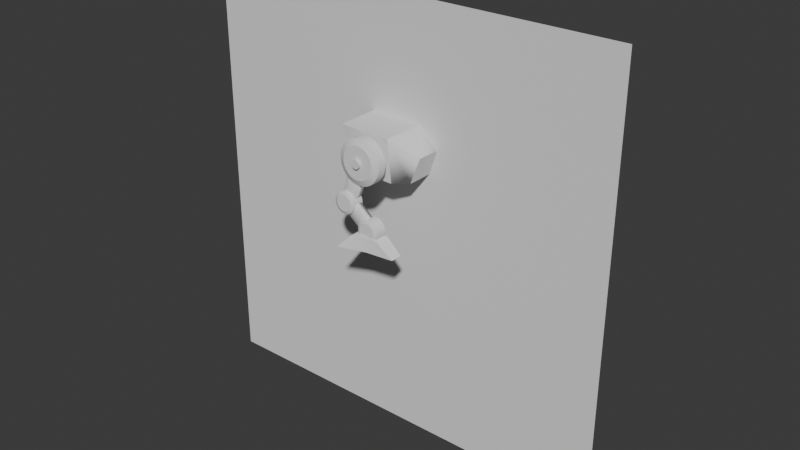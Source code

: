 # Source: jetmech.blend  (saved by Blender 4.1.24; exported with 4.5.12 LTS)
import bpy
from mathutils import Matrix  # noqa: F401  (used for matrix-valued properties, if any)

bpy.ops.wm.read_factory_settings(use_empty=True)
scene = bpy.context.scene
scene.name = 'Scene'

# ---- collections
col_testing = bpy.data.collections.new('Testing'); scene.collection.children.link(col_testing)
col_torso = bpy.data.collections.new('Torso'); scene.collection.children.link(col_torso)
col_arms = bpy.data.collections.new('Arms'); scene.collection.children.link(col_arms)

# ---- world
world_world = bpy.data.worlds.new('World'); scene.world = world_world
world_world.use_nodes = True; world_world.node_tree.nodes.clear()
_N = world_world.node_tree.nodes; _L = world_world.node_tree.links
n0 = _N.new('ShaderNodeOutputWorld'); n0.name = 'World Output'; n0.location = (300, 300)
n1 = _N.new('ShaderNodeBackground'); n1.name = 'Background'; n1.location = (10, 300)
n1.inputs[0].default_value = (0.05088, 0.05088, 0.05088, 1.0)
_L.new(n1.outputs[0], n0.inputs[0])
n0.is_active_output = True
world_world.color = (0.05088, 0.05088, 0.05088)
world_world.use_sun_shadow = False
world_world.sun_shadow_jitter_overblur = 0.0

# ---- meshes
me_plane = bpy.data.meshes.new('Plane')
me_plane.from_pydata([(-1.0, -1.0, 0.0), (1.0, -1.0, 0.0), (-1.0, 1.0, 0.0), (1.0, 1.0, 0.0)], [], [(0, 1, 3, 2)])
_uv = me_plane.uv_layers.new(name='UVMap')
_uv.uv.foreach_set('vector', [0.0, 0.0, 1.0, 0.0, 1.0, 1.0, 0.0, 1.0])
me_plane.update()
me_cube_001 = bpy.data.meshes.new('Cube.001')
me_cube_001.from_pydata([(-0.8303, -0.1366, -0.8285), (-1.413, -0.1366, 1.0), (-0.8303, 1.0, -0.8285), (-1.413, 1.0, 1.0), (0.9834, -0.01366, -0.9984), (1.014, -0.1721, 0.9937), (0.9997, 0.9939, -0.9985), (1.003, 1.006, 1.003), (1.957, 0.9539, 0.1383), (1.566, 0.9662, -1.002), (1.578, 0.2646, -1.001), (1.951, 0.3356, 0.1464)], [], [(0, 1, 3, 2), (2, 3, 7, 6), (4, 6, 9, 10), (4, 5, 1, 0), (2, 6, 4, 0), (7, 3, 1, 5), (9, 8, 11, 10), (7, 5, 11, 8), (6, 7, 8, 9), (5, 4, 10, 11)])
me_cube_001.polygons.foreach_set('use_smooth', [True] * 10)
_k = set([(0, 1), (0, 2), (0, 4), (1, 3), (1, 5), (2, 3), (2, 6), (3, 7), (4, 5), (4, 6), (5, 7), (6, 7), (8, 9), (8, 11), (9, 10), (10, 11)])
me_cube_001.attributes.new('sharp_edge', 'BOOLEAN', 'EDGE').data.foreach_set('value', [ (min(e.vertices), max(e.vertices)) in _k for e in me_cube_001.edges])
_uv = me_cube_001.uv_layers.new(name='UVMap')
_uv.uv.foreach_set('vector', [0.375, 0.0, 0.625, 0.0, 0.625, 0.25, 0.375, 0.25, 0.375, 0.25, 0.625, 0.25, 0.625, 0.5, 0.375, 0.5, 0.375, 0.75, 0.375, 0.5, 0.375, 0.5, 0.375, 0.75, 0.375, 0.75, 0.625, 0.75, 0.625, 1.0, 0.375, 1.0, 0.125, 0.5, 0.375, 0.5, 0.375, 0.75, 0.125, 0.75, 0.625, 0.5, 0.875, 0.5, 0.875, 0.75, 0.625, 0.75, 0.375, 0.5, 0.625, 0.5, 0.625, 0.75, 0.375, 0.75, 0.625, 0.5, 0.625, 0.75, 0.625, 0.75, 0.625, 0.5, 0.375, 0.5, 0.625, 0.5, 0.625, 0.5, 0.375, 0.5, 0.625, 0.75, 0.375, 0.75, 0.375, 0.75, 0.625, 0.75])
_ca = me_cube_001.color_attributes.new('Attribute', 'BYTE_COLOR', 'CORNER')
_ca.data.foreach_set('color', [1.0, 1.0, 1.0, 1.0, 1.0, 1.0, 1.0, 1.0, 1.0, 1.0, 1.0, 1.0, 1.0, 1.0, 1.0, 1.0, 1.0, 1.0, 1.0, 1.0, 1.0, 1.0, 1.0, 1.0, 1.0, 1.0, 1.0, 1.0, 1.0, 1.0, 1.0, 1.0, 1.0, 1.0, 1.0, 1.0, 1.0, 1.0, 1.0, 1.0, 1.0, 1.0, 1.0, 1.0, 1.0, 1.0, 1.0, 1.0, 1.0, 1.0, 1.0, 1.0, 1.0, 1.0, 1.0, 1.0, 1.0, 1.0, 1.0, 1.0, 1.0, 1.0, 1.0, 1.0, 1.0, 1.0, 1.0, 1.0, 1.0, 1.0, 1.0, 1.0, 1.0, 1.0, 1.0, 1.0, 1.0, 1.0, 1.0, 1.0, 1.0, 1.0, 1.0, 1.0, 1.0, 1.0, 1.0, 1.0, 1.0, 1.0, 1.0, 1.0, 1.0, 1.0, 1.0, 1.0, 1.0, 1.0, 1.0, 1.0, 1.0, 1.0, 1.0, 1.0, 1.0, 1.0, 1.0, 1.0, 1.0, 1.0, 1.0, 1.0, 1.0, 1.0, 1.0, 1.0, 1.0, 1.0, 1.0, 1.0, 1.0, 1.0, 1.0, 1.0, 1.0, 1.0, 1.0, 1.0, 1.0, 1.0, 1.0, 1.0, 1.0, 1.0, 1.0, 1.0, 1.0, 1.0, 1.0, 1.0, 1.0, 1.0, 1.0, 1.0, 1.0, 1.0, 1.0, 1.0, 1.0, 1.0, 1.0, 1.0, 1.0, 1.0, 1.0, 1.0, 1.0, 1.0, 1.0, 1.0])
me_cube_001.update()
me_cylinder = bpy.data.meshes.new('Cylinder')
me_cylinder.from_pydata([(0.0, 1.0, -1.0), (0.0, 1.0, 1.0), (0.1951, 0.9808, -1.0), (0.1951, 0.9808, 1.0), (0.3827, 0.9239, -1.0), (0.3827, 0.9239, 1.0), (0.5556, 0.8315, -1.0), (0.5556, 0.8315, 1.0), (0.7071, 0.7071, -1.0), (0.7071, 0.7071, 1.0), (0.8315, 0.5556, -1.0), (0.8315, 0.5556, 1.0), (0.9239, 0.3827, -1.0), (0.9239, 0.3827, 1.0), (0.9808, 0.1951, -1.0), (0.9808, 0.1951, 1.0), (1.0, 0.0, -1.0), (1.0, 0.0, 1.0), (0.9808, -0.1951, -1.0), (0.9808, -0.1951, 1.0), (0.9239, -0.3827, -1.0), (0.9239, -0.3827, 1.0), (0.8315, -0.5556, -1.0), (0.8315, -0.5556, 1.0), (0.7071, -0.7071, -1.0), (0.7071, -0.7071, 1.0), (0.5556, -0.8315, -1.0), (0.5556, -0.8315, 1.0), (0.3827, -0.9239, -1.0), (0.3827, -0.9239, 1.0), (0.1951, -0.9808, -1.0), (0.1951, -0.9808, 1.0), (0.0, -1.0, -1.0), (0.0, -1.0, 1.0), (-0.1951, -0.9808, -1.0), (-0.1951, -0.9808, 1.0), (-0.3827, -0.9239, -1.0), (-0.3827, -0.9239, 1.0), (-0.5556, -0.8315, -1.0), (-0.5556, -0.8315, 1.0), (-0.7071, -0.7071, -1.0), (-0.7071, -0.7071, 1.0), (-0.8315, -0.5556, -1.0), (-0.8315, -0.5556, 1.0), (-0.9239, -0.3827, -1.0), (-0.9239, -0.3827, 1.0), (-0.9808, -0.1951, -1.0), (-0.9808, -0.1951, 1.0), (-1.0, 0.0, -1.0), (-1.0, 0.0, 1.0), (-0.9808, 0.1951, -1.0), (-0.9808, 0.1951, 1.0), (-0.9239, 0.3827, -1.0), (-0.9239, 0.3827, 1.0), (-0.8315, 0.5556, -1.0), (-0.8315, 0.5556, 1.0), (-0.7071, 0.7071, -1.0), (-0.7071, 0.7071, 1.0), (-0.5556, 0.8315, -1.0), (-0.5556, 0.8315, 1.0), (-0.3827, 0.9239, -1.0), (-0.3827, 0.9239, 1.0), (-0.1951, 0.9808, -1.0), (-0.1951, 0.9808, 1.0)], [], [(0, 1, 3, 2), (2, 3, 5, 4), (4, 5, 7, 6), (6, 7, 9, 8), (8, 9, 11, 10), (10, 11, 13, 12), (12, 13, 15, 14), (14, 15, 17, 16), (16, 17, 19, 18), (18, 19, 21, 20), (20, 21, 23, 22), (22, 23, 25, 24), (24, 25, 27, 26), (26, 27, 29, 28), (28, 29, 31, 30), (30, 31, 33, 32), (32, 33, 35, 34), (34, 35, 37, 36), (36, 37, 39, 38), (38, 39, 41, 40), (40, 41, 43, 42), (42, 43, 45, 44), (44, 45, 47, 46), (46, 47, 49, 48), (48, 49, 51, 50), (50, 51, 53, 52), (52, 53, 55, 54), (54, 55, 57, 56), (56, 57, 59, 58), (58, 59, 61, 60), (3, 1, 63, 61, 59, 57, 55, 53, 51, 49, 47, 45, 43, 41, 39, 37, 35, 33, 31, 29, 27, 25, 23, 21, 19, 17, 15, 13, 11, 9, 7, 5), (60, 61, 63, 62), (62, 63, 1, 0), (0, 2, 4, 6, 8, 10, 12, 14, 16, 18, 20, 22, 24, 26, 28, 30, 32, 34, 36, 38, 40, 42, 44, 46, 48, 50, 52, 54, 56, 58, 60, 62)])
me_cylinder.polygons.foreach_set('use_smooth', [True] * 34)
_k = set([(0, 2), (0, 62), (1, 3), (1, 63), (2, 4), (3, 5), (4, 6), (5, 7), (6, 8), (7, 9), (8, 10), (9, 11), (10, 12), (11, 13), (12, 14), (13, 15), (14, 16), (15, 17), (16, 18), (17, 19), (18, 20), (19, 21), (20, 22), (21, 23), (22, 24), (23, 25), (24, 26), (25, 27), (26, 28), (27, 29), (28, 30), (29, 31), (30, 32), (31, 33), (32, 34), (33, 35), (34, 36), (35, 37), (36, 38), (37, 39), (38, 40), (39, 41), (40, 42), (41, 43), (42, 44), (43, 45), (44, 46), (45, 47), (46, 48), (47, 49), (48, 50), (49, 51), (50, 52), (51, 53), (52, 54), (53, 55), (54, 56), (55, 57), (56, 58), (57, 59), (58, 60), (59, 61), (60, 62), (61, 63)])
me_cylinder.attributes.new('sharp_edge', 'BOOLEAN', 'EDGE').data.foreach_set('value', [ (min(e.vertices), max(e.vertices)) in _k for e in me_cylinder.edges])
_uv = me_cylinder.uv_layers.new(name='UVMap')
_uv.uv.foreach_set('vector', [1.0, 0.5, 1.0, 1.0, 0.9688, 1.0, 0.9688, 0.5, 0.9688, 0.5, 0.9688, 1.0, 0.9375, 1.0, 0.9375, 0.5, 0.9375, 0.5, 0.9375, 1.0, 0.9062, 1.0, 0.9062, 0.5, 0.9062, 0.5, 0.9062, 1.0, 0.875, 1.0, 0.875, 0.5, 0.875, 0.5, 0.875, 1.0, 0.8438, 1.0, 0.8438, 0.5, 0.8438, 0.5, 0.8438, 1.0, 0.8125, 1.0, 0.8125, 0.5, 0.8125, 0.5, 0.8125, 1.0, 0.7812, 1.0, 0.7812, 0.5, 0.7812, 0.5, 0.7812, 1.0, 0.75, 1.0, 0.75, 0.5, 0.75, 0.5, 0.75, 1.0, 0.7188, 1.0, 0.7188, 0.5, 0.7188, 0.5, 0.7188, 1.0, 0.6875, 1.0, 0.6875, 0.5, 0.6875, 0.5, 0.6875, 1.0, 0.6562, 1.0, 0.6562, 0.5, 0.6562, 0.5, 0.6562, 1.0, 0.625, 1.0, 0.625, 0.5, 0.625, 0.5, 0.625, 1.0, 0.5938, 1.0, 0.5938, 0.5, 0.5938, 0.5, 0.5938, 1.0, 0.5625, 1.0, 0.5625, 0.5, 0.5625, 0.5, 0.5625, 1.0, 0.5312, 1.0, 0.5312, 0.5, 0.5312, 0.5, 0.5312, 1.0, 0.5, 1.0, 0.5, 0.5, 0.5, 0.5, 0.5, 1.0, 0.4688, 1.0, 0.4688, 0.5, 0.4688, 0.5, 0.4688, 1.0, 0.4375, 1.0, 0.4375, 0.5, 0.4375, 0.5, 0.4375, 1.0, 0.4062, 1.0, 0.4062, 0.5, 0.4062, 0.5, 0.4062, 1.0, 0.375, 1.0, 0.375, 0.5, 0.375, 0.5, 0.375, 1.0, 0.3438, 1.0, 0.3438, 0.5, 0.3438, 0.5, 0.3438, 1.0, 0.3125, 1.0, 0.3125, 0.5, 0.3125, 0.5, 0.3125, 1.0, 0.2812, 1.0, 0.2812, 0.5, 0.2812, 0.5, 0.2812, 1.0, 0.25, 1.0, 0.25, 0.5, 0.25, 0.5, 0.25, 1.0, 0.2188, 1.0, 0.2188, 0.5, 0.2188, 0.5, 0.2188, 1.0, 0.1875, 1.0, 0.1875, 0.5, 0.1875, 0.5, 0.1875, 1.0, 0.1562, 1.0, 0.1562, 0.5, 0.1562, 0.5, 0.1562, 1.0, 0.125, 1.0, 0.125, 0.5, 0.125, 0.5, 0.125, 1.0, 0.09375, 1.0, 0.09375, 0.5, 0.09375, 0.5, 0.09375, 1.0, 0.0625, 1.0, 0.0625, 0.5, 0.2968, 0.4854, 0.25, 0.49, 0.2032, 0.4854, 0.1582, 0.4717, 0.1167, 0.4496, 0.08029, 0.4197, 0.05045, 0.3833, 0.02827, 0.3418, 0.01461, 0.2968, 0.01, 0.25, 0.01461, 0.2032, 0.02827, 0.1582, 0.05045, 0.1167, 0.08029, 0.08029, 0.1167, 0.05045, 0.1582, 0.02827, 0.2032, 0.01461, 0.25, 0.01, 0.2968, 0.01461, 0.3418, 0.02827, 0.3833, 0.05045, 0.4197, 0.08029, 0.4496, 0.1167, 0.4717, 0.1582, 0.4854, 0.2032, 0.49, 0.25, 0.4854, 0.2968, 0.4717, 0.3418, 0.4496, 0.3833, 0.4197, 0.4197, 0.3833, 0.4496, 0.3418, 0.4717, 0.0625, 0.5, 0.0625, 1.0, 0.03125, 1.0, 0.03125, 0.5, 0.03125, 0.5, 0.03125, 1.0, 0.0, 1.0, 0.0, 0.5, 0.75, 0.49, 0.7968, 0.4854, 0.8418, 0.4717, 0.8833, 0.4496, 0.9197, 0.4197, 0.9496, 0.3833, 0.9717, 0.3418, 0.9854, 0.2968, 0.99, 0.25, 0.9854, 0.2032, 0.9717, 0.1582, 0.9496, 0.1167, 0.9197, 0.08029, 0.8833, 0.05045, 0.8418, 0.02827, 0.7968, 0.01461, 0.75, 0.01, 0.7032, 0.01461, 0.6582, 0.02827, 0.6167, 0.05045, 0.5803, 0.08029, 0.5504, 0.1167, 0.5283, 0.1582, 0.5146, 0.2032, 0.51, 0.25, 0.5146, 0.2968, 0.5283, 0.3418, 0.5504, 0.3833, 0.5803, 0.4197, 0.6167, 0.4496, 0.6582, 0.4717, 0.7032, 0.4854])
me_cylinder.update()
me_cylinder_003 = bpy.data.meshes.new('Cylinder.003')
me_cylinder_003.from_pydata([(0.0, 1.0, -1.0), (0.0, 1.0, 1.0), (0.1951, 0.9808, -1.0), (0.1951, 0.9808, 1.0), (0.3827, 0.9239, -1.0), (0.3827, 0.9239, 1.0), (0.5556, 0.8315, -1.0), (0.5556, 0.8315, 1.0), (0.7071, 0.7071, -1.0), (0.7071, 0.7071, 1.0), (0.8315, 0.5556, -1.0), (0.8315, 0.5556, 1.0), (0.9239, 0.3827, -1.0), (0.9239, 0.3827, 1.0), (0.9808, 0.1951, -1.0), (0.9808, 0.1951, 1.0), (1.0, 0.0, -1.0), (1.0, 0.0, 1.0), (0.9808, -0.1951, -1.0), (0.9808, -0.1951, 1.0), (0.9239, -0.3827, -1.0), (0.9239, -0.3827, 1.0), (0.8315, -0.5556, -1.0), (0.8315, -0.5556, 1.0), (0.7071, -0.7071, -1.0), (0.7071, -0.7071, 1.0), (0.5556, -0.8315, -1.0), (0.5556, -0.8315, 1.0), (0.3827, -0.9239, -1.0), (0.3827, -0.9239, 1.0), (0.1951, -0.9808, -1.0), (0.1951, -0.9808, 1.0), (0.0, -1.0, -1.0), (0.0, -1.0, 1.0), (-0.1951, -0.9808, -1.0), (-0.1951, -0.9808, 1.0), (-0.3827, -0.9239, -1.0), (-0.3827, -0.9239, 1.0), (-0.5556, -0.8315, -1.0), (-0.5556, -0.8315, 1.0), (-0.7071, -0.7071, -1.0), (-0.7071, -0.7071, 1.0), (-0.8315, -0.5556, -1.0), (-0.8315, -0.5556, 1.0), (-0.9239, -0.3827, -1.0), (-0.9239, -0.3827, 1.0), (-0.9808, -0.1951, -1.0), (-0.9808, -0.1951, 1.0), (-1.0, 0.0, -1.0), (-1.0, 0.0, 1.0), (-0.9808, 0.1951, -1.0), (-0.9808, 0.1951, 1.0), (-0.9239, 0.3827, -1.0), (-0.9239, 0.3827, 1.0), (-0.8315, 0.5556, -1.0), (-0.8315, 0.5556, 1.0), (-0.7071, 0.7071, -1.0), (-0.7071, 0.7071, 1.0), (-0.5556, 0.8315, -1.0), (-0.5556, 0.8315, 1.0), (-0.3827, 0.9239, -1.0), (-0.3827, 0.9239, 1.0), (-0.1951, 0.9808, -1.0), (-0.1951, 0.9808, 1.0)], [], [(0, 1, 3, 2), (2, 3, 5, 4), (4, 5, 7, 6), (6, 7, 9, 8), (8, 9, 11, 10), (10, 11, 13, 12), (12, 13, 15, 14), (14, 15, 17, 16), (16, 17, 19, 18), (18, 19, 21, 20), (20, 21, 23, 22), (22, 23, 25, 24), (24, 25, 27, 26), (26, 27, 29, 28), (28, 29, 31, 30), (30, 31, 33, 32), (32, 33, 35, 34), (34, 35, 37, 36), (36, 37, 39, 38), (38, 39, 41, 40), (40, 41, 43, 42), (42, 43, 45, 44), (44, 45, 47, 46), (46, 47, 49, 48), (48, 49, 51, 50), (50, 51, 53, 52), (52, 53, 55, 54), (54, 55, 57, 56), (56, 57, 59, 58), (58, 59, 61, 60), (3, 1, 63, 61, 59, 57, 55, 53, 51, 49, 47, 45, 43, 41, 39, 37, 35, 33, 31, 29, 27, 25, 23, 21, 19, 17, 15, 13, 11, 9, 7, 5), (60, 61, 63, 62), (62, 63, 1, 0), (0, 2, 4, 6, 8, 10, 12, 14, 16, 18, 20, 22, 24, 26, 28, 30, 32, 34, 36, 38, 40, 42, 44, 46, 48, 50, 52, 54, 56, 58, 60, 62)])
me_cylinder_003.polygons.foreach_set('use_smooth', [True] * 34)
_k = set([(0, 2), (0, 62), (1, 3), (1, 63), (2, 4), (3, 5), (4, 6), (5, 7), (6, 8), (7, 9), (8, 10), (9, 11), (10, 12), (11, 13), (12, 14), (13, 15), (14, 16), (15, 17), (16, 18), (17, 19), (18, 20), (19, 21), (20, 22), (21, 23), (22, 24), (23, 25), (24, 26), (25, 27), (26, 28), (27, 29), (28, 30), (29, 31), (30, 32), (31, 33), (32, 34), (33, 35), (34, 36), (35, 37), (36, 38), (37, 39), (38, 40), (39, 41), (40, 42), (41, 43), (42, 44), (43, 45), (44, 46), (45, 47), (46, 48), (47, 49), (48, 50), (49, 51), (50, 52), (51, 53), (52, 54), (53, 55), (54, 56), (55, 57), (56, 58), (57, 59), (58, 60), (59, 61), (60, 62), (61, 63)])
me_cylinder_003.attributes.new('sharp_edge', 'BOOLEAN', 'EDGE').data.foreach_set('value', [ (min(e.vertices), max(e.vertices)) in _k for e in me_cylinder_003.edges])
_uv = me_cylinder_003.uv_layers.new(name='UVMap')
_uv.uv.foreach_set('vector', [1.0, 0.5, 1.0, 1.0, 0.9688, 1.0, 0.9688, 0.5, 0.9688, 0.5, 0.9688, 1.0, 0.9375, 1.0, 0.9375, 0.5, 0.9375, 0.5, 0.9375, 1.0, 0.9062, 1.0, 0.9062, 0.5, 0.9062, 0.5, 0.9062, 1.0, 0.875, 1.0, 0.875, 0.5, 0.875, 0.5, 0.875, 1.0, 0.8438, 1.0, 0.8438, 0.5, 0.8438, 0.5, 0.8438, 1.0, 0.8125, 1.0, 0.8125, 0.5, 0.8125, 0.5, 0.8125, 1.0, 0.7812, 1.0, 0.7812, 0.5, 0.7812, 0.5, 0.7812, 1.0, 0.75, 1.0, 0.75, 0.5, 0.75, 0.5, 0.75, 1.0, 0.7188, 1.0, 0.7188, 0.5, 0.7188, 0.5, 0.7188, 1.0, 0.6875, 1.0, 0.6875, 0.5, 0.6875, 0.5, 0.6875, 1.0, 0.6562, 1.0, 0.6562, 0.5, 0.6562, 0.5, 0.6562, 1.0, 0.625, 1.0, 0.625, 0.5, 0.625, 0.5, 0.625, 1.0, 0.5938, 1.0, 0.5938, 0.5, 0.5938, 0.5, 0.5938, 1.0, 0.5625, 1.0, 0.5625, 0.5, 0.5625, 0.5, 0.5625, 1.0, 0.5312, 1.0, 0.5312, 0.5, 0.5312, 0.5, 0.5312, 1.0, 0.5, 1.0, 0.5, 0.5, 0.5, 0.5, 0.5, 1.0, 0.4688, 1.0, 0.4688, 0.5, 0.4688, 0.5, 0.4688, 1.0, 0.4375, 1.0, 0.4375, 0.5, 0.4375, 0.5, 0.4375, 1.0, 0.4062, 1.0, 0.4062, 0.5, 0.4062, 0.5, 0.4062, 1.0, 0.375, 1.0, 0.375, 0.5, 0.375, 0.5, 0.375, 1.0, 0.3438, 1.0, 0.3438, 0.5, 0.3438, 0.5, 0.3438, 1.0, 0.3125, 1.0, 0.3125, 0.5, 0.3125, 0.5, 0.3125, 1.0, 0.2812, 1.0, 0.2812, 0.5, 0.2812, 0.5, 0.2812, 1.0, 0.25, 1.0, 0.25, 0.5, 0.25, 0.5, 0.25, 1.0, 0.2188, 1.0, 0.2188, 0.5, 0.2188, 0.5, 0.2188, 1.0, 0.1875, 1.0, 0.1875, 0.5, 0.1875, 0.5, 0.1875, 1.0, 0.1562, 1.0, 0.1562, 0.5, 0.1562, 0.5, 0.1562, 1.0, 0.125, 1.0, 0.125, 0.5, 0.125, 0.5, 0.125, 1.0, 0.09375, 1.0, 0.09375, 0.5, 0.09375, 0.5, 0.09375, 1.0, 0.0625, 1.0, 0.0625, 0.5, 0.2968, 0.4854, 0.25, 0.49, 0.2032, 0.4854, 0.1582, 0.4717, 0.1167, 0.4496, 0.08029, 0.4197, 0.05045, 0.3833, 0.02827, 0.3418, 0.01461, 0.2968, 0.01, 0.25, 0.01461, 0.2032, 0.02827, 0.1582, 0.05045, 0.1167, 0.08029, 0.08029, 0.1167, 0.05045, 0.1582, 0.02827, 0.2032, 0.01461, 0.25, 0.01, 0.2968, 0.01461, 0.3418, 0.02827, 0.3833, 0.05045, 0.4197, 0.08029, 0.4496, 0.1167, 0.4717, 0.1582, 0.4854, 0.2032, 0.49, 0.25, 0.4854, 0.2968, 0.4717, 0.3418, 0.4496, 0.3833, 0.4197, 0.4197, 0.3833, 0.4496, 0.3418, 0.4717, 0.0625, 0.5, 0.0625, 1.0, 0.03125, 1.0, 0.03125, 0.5, 0.03125, 0.5, 0.03125, 1.0, 0.0, 1.0, 0.0, 0.5, 0.75, 0.49, 0.7968, 0.4854, 0.8418, 0.4717, 0.8833, 0.4496, 0.9197, 0.4197, 0.9496, 0.3833, 0.9717, 0.3418, 0.9854, 0.2968, 0.99, 0.25, 0.9854, 0.2032, 0.9717, 0.1582, 0.9496, 0.1167, 0.9197, 0.08029, 0.8833, 0.05045, 0.8418, 0.02827, 0.7968, 0.01461, 0.75, 0.01, 0.7032, 0.01461, 0.6582, 0.02827, 0.6167, 0.05045, 0.5803, 0.08029, 0.5504, 0.1167, 0.5283, 0.1582, 0.5146, 0.2032, 0.51, 0.25, 0.5146, 0.2968, 0.5283, 0.3418, 0.5504, 0.3833, 0.5803, 0.4197, 0.6167, 0.4496, 0.6582, 0.4717, 0.7032, 0.4854])
me_cylinder_003.update()
me_cylinder_001 = bpy.data.meshes.new('Cylinder.001')
me_cylinder_001.from_pydata([(0.0, 1.0, 1.0), (0.1951, 0.9808, 1.0), (0.3827, 0.9239, 1.0), (0.5556, 0.8315, 1.0), (0.7071, 0.7071, 1.0), (0.8315, 0.5556, 1.0), (0.9239, 0.3827, 1.0), (0.9808, 0.1951, 1.0), (1.0, 0.0, 1.0), (0.9808, -0.1951, 1.0), (0.9239, -0.3827, 1.0), (0.8315, -0.5556, 1.0), (0.7071, -0.7071, 1.0), (0.5556, -0.8315, 1.0), (0.3827, -0.9239, 1.0), (0.1951, -0.9808, 1.0), (0.0, -1.0, 1.0), (-0.1951, -0.9808, 1.0), (-0.3827, -0.9239, 1.0), (-0.5556, -0.8315, 1.0), (-0.7071, -0.7071, 1.0), (-0.8315, -0.5556, 1.0), (-0.9239, -0.3827, 1.0), (-0.9808, -0.1951, 1.0), (-1.0, 0.0, 1.0), (-0.9808, 0.1951, 1.0), (-0.9239, 0.3827, 1.0), (-0.8315, 0.5556, 1.0), (-0.7071, 0.7071, 1.0), (-0.5556, 0.8315, 1.0), (-0.3827, 0.9239, 1.0), (-0.1951, 0.9808, 1.0), (0.0, 0.7336, -1.26), (0.0, 1.0, -0.7332), (0.1428, 0.7195, -1.26), (0.1951, 0.9808, -0.7332), (0.2801, 0.6779, -1.26), (0.3827, 0.9239, -0.7332), (0.4066, 0.6102, -1.26), (0.5556, 0.8315, -0.7332), (0.5175, 0.5192, -1.26), (0.7071, 0.7071, -0.7332), (0.6085, 0.4083, -1.26), (0.8315, 0.5556, -0.7332), (0.6762, 0.2818, -1.26), (0.9239, 0.3827, -0.7332), (0.7178, 0.1445, -1.26), (0.9808, 0.1951, -0.7332), (0.7319, 0.001723, -1.26), (1.0, 0.0, -0.7332), (0.7178, -0.1411, -1.26), (0.9808, -0.1951, -0.7332), (0.6762, -0.2783, -1.26), (0.9239, -0.3827, -0.7332), (0.6085, -0.4049, -1.26), (0.8315, -0.5556, -0.7332), (0.5175, -0.5158, -1.26), (0.7071, -0.7071, -0.7332), (0.4066, -0.6068, -1.26), (0.5556, -0.8315, -0.7332), (0.2801, -0.6744, -1.26), (0.3827, -0.9239, -0.7332), (0.1428, -0.7161, -1.26), (0.1951, -0.9808, -0.7332), (0.0, -0.7301, -1.26), (0.0, -1.0, -0.7332), (-0.1428, -0.7161, -1.26), (-0.1951, -0.9808, -0.7332), (-0.2801, -0.6744, -1.26), (-0.3827, -0.9239, -0.7332), (-0.4066, -0.6068, -1.26), (-0.5556, -0.8315, -0.7332), (-0.5175, -0.5158, -1.26), (-0.7071, -0.7071, -0.7332), (-0.6085, -0.4049, -1.26), (-0.8315, -0.5556, -0.7332), (-0.6762, -0.2783, -1.26), (-0.9239, -0.3827, -0.7332), (-0.7178, -0.1411, -1.26), (-0.9808, -0.1951, -0.7332), (-0.7319, 0.001723, -1.26), (-1.0, 0.0, -0.7332), (-0.7178, 0.1445, -1.26), (-0.9808, 0.1951, -0.7332), (-0.6762, 0.2818, -1.26), (-0.9239, 0.3827, -0.7332), (-0.6085, 0.4083, -1.26), (-0.8315, 0.5556, -0.7332), (-0.5175, 0.5192, -1.26), (-0.7071, 0.7071, -0.7332), (-0.4066, 0.6102, -1.26), (-0.5556, 0.8315, -0.7332), (-0.2801, 0.6779, -1.26), (-0.3827, 0.9239, -0.7332), (-0.1428, 0.7195, -1.26), (-0.1951, 0.9808, -0.7332)], [], [(95, 31, 0, 33), (37, 2, 3, 39), (39, 3, 4, 41), (41, 4, 5, 43), (43, 5, 6, 45), (45, 6, 7, 47), (47, 7, 8, 49), (49, 8, 9, 51), (51, 9, 10, 53), (53, 10, 11, 55), (55, 11, 12, 57), (57, 12, 13, 59), (59, 13, 14, 61), (61, 14, 15, 63), (63, 15, 16, 65), (65, 16, 17, 67), (67, 17, 18, 69), (69, 18, 19, 71), (71, 19, 20, 73), (73, 20, 21, 75), (75, 21, 22, 77), (77, 22, 23, 79), (79, 23, 24, 81), (81, 24, 25, 83), (83, 25, 26, 85), (85, 26, 27, 87), (87, 27, 28, 89), (89, 28, 29, 91), (91, 29, 30, 93), (93, 30, 31, 95), (1, 0, 31, 30, 29, 28, 27, 26, 25, 24, 23, 22, 21, 20, 19, 18, 17, 16, 15, 14, 13, 12, 11, 10, 9, 8, 7, 6, 5, 4, 3, 2), (35, 1, 2, 37), (33, 0, 1, 35), (33, 35, 34, 32), (35, 37, 36, 34), (37, 39, 38, 36), (39, 41, 40, 38), (41, 43, 42, 40), (43, 45, 44, 42), (45, 47, 46, 44), (47, 49, 48, 46), (49, 51, 50, 48), (51, 53, 52, 50), (53, 55, 54, 52), (55, 57, 56, 54), (57, 59, 58, 56), (59, 61, 60, 58), (61, 63, 62, 60), (63, 65, 64, 62), (65, 67, 66, 64), (67, 69, 68, 66), (69, 71, 70, 68), (71, 73, 72, 70), (73, 75, 74, 72), (75, 77, 76, 74), (77, 79, 78, 76), (79, 81, 80, 78), (81, 83, 82, 80), (83, 85, 84, 82), (85, 87, 86, 84), (87, 89, 88, 86), (89, 91, 90, 88), (91, 93, 92, 90), (93, 95, 94, 92), (95, 33, 32, 94), (32, 34, 36, 38, 40, 42, 44, 46, 48, 50, 52, 54, 56, 58, 60, 62, 64, 66, 68, 70, 72, 74, 76, 78, 80, 82, 84, 86, 88, 90, 92, 94)])
me_cylinder_001.polygons.foreach_set('use_smooth', [True] * 66)
_k = set([(0, 1), (0, 31), (1, 2), (2, 3), (3, 4), (4, 5), (5, 6), (6, 7), (7, 8), (8, 9), (9, 10), (10, 11), (11, 12), (12, 13), (13, 14), (14, 15), (15, 16), (16, 17), (17, 18), (18, 19), (19, 20), (20, 21), (21, 22), (22, 23), (23, 24), (24, 25), (25, 26), (26, 27), (27, 28), (28, 29), (29, 30), (30, 31), (32, 34), (32, 94), (33, 35), (33, 95), (34, 36), (35, 37), (36, 38), (37, 39), (38, 40), (39, 41), (40, 42), (41, 43), (42, 44), (43, 45), (44, 46), (45, 47), (46, 48), (47, 49), (48, 50), (49, 51), (50, 52), (51, 53), (52, 54), (53, 55), (54, 56), (55, 57), (56, 58), (57, 59), (58, 60), (59, 61), (60, 62), (61, 63), (62, 64), (63, 65), (64, 66), (65, 67), (66, 68), (67, 69), (68, 70), (69, 71), (70, 72), (71, 73), (72, 74), (73, 75), (74, 76), (75, 77), (76, 78), (77, 79), (78, 80), (79, 81), (80, 82), (81, 83), (82, 84), (83, 85), (84, 86), (85, 87), (86, 88), (87, 89), (88, 90), (89, 91), (90, 92), (91, 93), (92, 94), (93, 95)])
me_cylinder_001.attributes.new('sharp_edge', 'BOOLEAN', 'EDGE').data.foreach_set('value', [ (min(e.vertices), max(e.vertices)) in _k for e in me_cylinder_001.edges])
_uv = me_cylinder_001.uv_layers.new(name='UVMap')
_uv.uv.foreach_set('vector', [0.03125, 0.5667, 0.03125, 1.0, 0.0, 1.0, 0.0, 0.5667, 0.9375, 0.5667, 0.9375, 1.0, 0.9062, 1.0, 0.9062, 0.5667, 0.9062, 0.5667, 0.9062, 1.0, 0.875, 1.0, 0.875, 0.5667, 0.875, 0.5667, 0.875, 1.0, 0.8438, 1.0, 0.8438, 0.5667, 0.8438, 0.5667, 0.8438, 1.0, 0.8125, 1.0, 0.8125, 0.5667, 0.8125, 0.5667, 0.8125, 1.0, 0.7812, 1.0, 0.7812, 0.5667, 0.7812, 0.5667, 0.7812, 1.0, 0.75, 1.0, 0.75, 0.5667, 0.75, 0.5667, 0.75, 1.0, 0.7188, 1.0, 0.7188, 0.5667, 0.7188, 0.5667, 0.7188, 1.0, 0.6875, 1.0, 0.6875, 0.5667, 0.6875, 0.5667, 0.6875, 1.0, 0.6562, 1.0, 0.6562, 0.5667, 0.6562, 0.5667, 0.6562, 1.0, 0.625, 1.0, 0.625, 0.5667, 0.625, 0.5667, 0.625, 1.0, 0.5938, 1.0, 0.5938, 0.5667, 0.5937, 0.5667, 0.5938, 1.0, 0.5625, 1.0, 0.5625, 0.5667, 0.5625, 0.5667, 0.5625, 1.0, 0.5312, 1.0, 0.5312, 0.5667, 0.5312, 0.5667, 0.5312, 1.0, 0.5, 1.0, 0.5, 0.5667, 0.5, 0.5667, 0.5, 1.0, 0.4688, 1.0, 0.4688, 0.5667, 0.4688, 0.5667, 0.4688, 1.0, 0.4375, 1.0, 0.4375, 0.5667, 0.4375, 0.5667, 0.4375, 1.0, 0.4062, 1.0, 0.4062, 0.5667, 0.4062, 0.5667, 0.4062, 1.0, 0.375, 1.0, 0.375, 0.5667, 0.375, 0.5667, 0.375, 1.0, 0.3438, 1.0, 0.3438, 0.5667, 0.3438, 0.5667, 0.3438, 1.0, 0.3125, 1.0, 0.3125, 0.5667, 0.3125, 0.5667, 0.3125, 1.0, 0.2812, 1.0, 0.2812, 0.5667, 0.2812, 0.5667, 0.2812, 1.0, 0.25, 1.0, 0.25, 0.5667, 0.25, 0.5667, 0.25, 1.0, 0.2188, 1.0, 0.2188, 0.5667, 0.2187, 0.5667, 0.2188, 1.0, 0.1875, 1.0, 0.1875, 0.5667, 0.1875, 0.5667, 0.1875, 1.0, 0.1562, 1.0, 0.1562, 0.5667, 0.1562, 0.5667, 0.1562, 1.0, 0.125, 1.0, 0.125, 0.5667, 0.125, 0.5667, 0.125, 1.0, 0.09375, 1.0, 0.09375, 0.5667, 0.09375, 0.5667, 0.09375, 1.0, 0.0625, 1.0, 0.0625, 0.5667, 0.0625, 0.5667, 0.0625, 1.0, 0.03125, 1.0, 0.03125, 0.5667, 0.2968, 0.4854, 0.25, 0.49, 0.2032, 0.4854, 0.1582, 0.4717, 0.1167, 0.4496, 0.08029, 0.4197, 0.05045, 0.3833, 0.02827, 0.3418, 0.01461, 0.2968, 0.01, 0.25, 0.01461, 0.2032, 0.02827, 0.1582, 0.05045, 0.1167, 0.08029, 0.08029, 0.1167, 0.05045, 0.1582, 0.02827, 0.2032, 0.01461, 0.25, 0.01, 0.2968, 0.01461, 0.3418, 0.02827, 0.3833, 0.05045, 0.4197, 0.08029, 0.4496, 0.1167, 0.4717, 0.1582, 0.4854, 0.2032, 0.49, 0.25, 0.4854, 0.2968, 0.4717, 0.3418, 0.4496, 0.3833, 0.4197, 0.4197, 0.3833, 0.4496, 0.3418, 0.4717, 0.9688, 0.5667, 0.9688, 1.0, 0.9375, 1.0, 0.9375, 0.5667, 1.0, 0.5667, 1.0, 1.0, 0.9688, 1.0, 0.9688, 0.5667, 0.75, 0.49, 0.7968, 0.4854, 0.7843, 0.4223, 0.75, 0.4256, 0.7968, 0.4854, 0.8418, 0.4717, 0.8172, 0.4123, 0.7843, 0.4223, 0.8418, 0.4717, 0.8833, 0.4496, 0.8476, 0.396, 0.8172, 0.4123, 0.8833, 0.4496, 0.9197, 0.4197, 0.8742, 0.3742, 0.8476, 0.396, 0.9197, 0.4197, 0.9496, 0.3833, 0.896, 0.3476, 0.8742, 0.3742, 0.9496, 0.3833, 0.9717, 0.3418, 0.9123, 0.3172, 0.896, 0.3476, 0.9717, 0.3418, 0.9854, 0.2968, 0.9223, 0.2843, 0.9123, 0.3172, 0.9854, 0.2968, 0.99, 0.25, 0.9256, 0.25, 0.9223, 0.2843, 0.99, 0.25, 0.9854, 0.2032, 0.9223, 0.2157, 0.9256, 0.25, 0.9854, 0.2032, 0.9717, 0.1582, 0.9123, 0.1828, 0.9223, 0.2157, 0.9717, 0.1582, 0.9496, 0.1167, 0.896, 0.1524, 0.9123, 0.1828, 0.9496, 0.1167, 0.9197, 0.08029, 0.8742, 0.1258, 0.896, 0.1524, 0.9197, 0.08029, 0.8833, 0.05045, 0.8476, 0.104, 0.8742, 0.1258, 0.8833, 0.05045, 0.8418, 0.02827, 0.8172, 0.08772, 0.8476, 0.104, 0.8418, 0.02827, 0.7968, 0.01461, 0.7843, 0.07773, 0.8172, 0.08772, 0.7968, 0.01461, 0.75, 0.01, 0.75, 0.07435, 0.7843, 0.07773, 0.75, 0.01, 0.7032, 0.01461, 0.7157, 0.07773, 0.75, 0.07435, 0.7032, 0.01461, 0.6582, 0.02827, 0.6828, 0.08772, 0.7157, 0.07773, 0.6582, 0.02827, 0.6167, 0.05045, 0.6524, 0.104, 0.6828, 0.08772, 0.6167, 0.05045, 0.5803, 0.08029, 0.6258, 0.1258, 0.6524, 0.104, 0.5803, 0.08029, 0.5504, 0.1167, 0.604, 0.1524, 0.6258, 0.1258, 0.5504, 0.1167, 0.5283, 0.1582, 0.5877, 0.1828, 0.604, 0.1524, 0.5283, 0.1582, 0.5146, 0.2032, 0.5777, 0.2157, 0.5877, 0.1828, 0.5146, 0.2032, 0.51, 0.25, 0.5744, 0.25, 0.5777, 0.2157, 0.51, 0.25, 0.5146, 0.2968, 0.5777, 0.2843, 0.5744, 0.25, 0.5146, 0.2968, 0.5283, 0.3418, 0.5877, 0.3172, 0.5777, 0.2843, 0.5283, 0.3418, 0.5504, 0.3833, 0.604, 0.3476, 0.5877, 0.3172, 0.5504, 0.3833, 0.5803, 0.4197, 0.6258, 0.3742, 0.604, 0.3476, 0.5803, 0.4197, 0.6167, 0.4496, 0.6524, 0.396, 0.6258, 0.3742, 0.6167, 0.4496, 0.6582, 0.4717, 0.6828, 0.4123, 0.6524, 0.396, 0.6582, 0.4717, 0.7032, 0.4854, 0.7157, 0.4223, 0.6828, 0.4123, 0.7032, 0.4854, 0.75, 0.49, 0.75, 0.4256, 0.7157, 0.4223, 0.75, 0.4256, 0.7843, 0.4223, 0.8172, 0.4123, 0.8476, 0.396, 0.8742, 0.3742, 0.896, 0.3476, 0.9123, 0.3172, 0.9223, 0.2843, 0.9256, 0.25, 0.9223, 0.2157, 0.9123, 0.1828, 0.896, 0.1524, 0.8742, 0.1258, 0.8476, 0.104, 0.8172, 0.08772, 0.7843, 0.07773, 0.75, 0.07435, 0.7157, 0.07773, 0.6828, 0.08772, 0.6524, 0.104, 0.6258, 0.1258, 0.604, 0.1524, 0.5877, 0.1828, 0.5777, 0.2157, 0.5744, 0.25, 0.5777, 0.2843, 0.5877, 0.3172, 0.604, 0.3476, 0.6258, 0.3742, 0.6524, 0.396, 0.6828, 0.4123, 0.7157, 0.4223])
me_cylinder_001.update()
me_cube_002 = bpy.data.meshes.new('Cube.002')
me_cube_002.from_pydata([(-1.0, -1.0, -1.0), (-1.0, -1.0, 1.0), (-1.0, 1.0, -1.0), (-1.0, 1.0, 1.0), (1.0, -1.0, -1.0), (1.0, -1.0, 1.0), (1.0, 1.0, -1.0), (1.0, 1.0, 1.0)], [], [(0, 1, 3, 2), (2, 3, 7, 6), (6, 7, 5, 4), (4, 5, 1, 0), (2, 6, 4, 0), (7, 3, 1, 5)])
me_cube_002.polygons.foreach_set('use_smooth', [True] * 6)
_k = set([(0, 1), (0, 2), (0, 4), (1, 3), (1, 5), (2, 3), (2, 6), (3, 7), (4, 5), (4, 6), (5, 7), (6, 7)])
me_cube_002.attributes.new('sharp_edge', 'BOOLEAN', 'EDGE').data.foreach_set('value', [ (min(e.vertices), max(e.vertices)) in _k for e in me_cube_002.edges])
_uv = me_cube_002.uv_layers.new(name='UVMap')
_uv.uv.foreach_set('vector', [0.375, 0.0, 0.625, 0.0, 0.625, 0.25, 0.375, 0.25, 0.375, 0.25, 0.625, 0.25, 0.625, 0.5, 0.375, 0.5, 0.375, 0.5, 0.625, 0.5, 0.625, 0.75, 0.375, 0.75, 0.375, 0.75, 0.625, 0.75, 0.625, 1.0, 0.375, 1.0, 0.125, 0.5, 0.375, 0.5, 0.375, 0.75, 0.125, 0.75, 0.625, 0.5, 0.875, 0.5, 0.875, 0.75, 0.625, 0.75])
me_cube_002.update()
me_cube_003 = bpy.data.meshes.new('Cube.003')
me_cube_003.from_pydata([(-1.0, -1.0, -1.0), (-1.0, -1.0, 1.0), (-1.0, 1.0, -1.0), (-1.0, 1.0, 1.0), (1.0, -1.0, -1.0), (1.0, -1.0, 1.0), (1.0, 1.0, -1.0), (1.0, 1.0, 1.0)], [], [(0, 1, 3, 2), (2, 3, 7, 6), (6, 7, 5, 4), (4, 5, 1, 0), (2, 6, 4, 0), (7, 3, 1, 5)])
me_cube_003.polygons.foreach_set('use_smooth', [True] * 6)
_k = set([(0, 1), (0, 2), (0, 4), (1, 3), (1, 5), (2, 3), (2, 6), (3, 7), (4, 5), (4, 6), (5, 7), (6, 7)])
me_cube_003.attributes.new('sharp_edge', 'BOOLEAN', 'EDGE').data.foreach_set('value', [ (min(e.vertices), max(e.vertices)) in _k for e in me_cube_003.edges])
_uv = me_cube_003.uv_layers.new(name='UVMap')
_uv.uv.foreach_set('vector', [0.375, 0.0, 0.625, 0.0, 0.625, 0.25, 0.375, 0.25, 0.375, 0.25, 0.625, 0.25, 0.625, 0.5, 0.375, 0.5, 0.375, 0.5, 0.625, 0.5, 0.625, 0.75, 0.375, 0.75, 0.375, 0.75, 0.625, 0.75, 0.625, 1.0, 0.375, 1.0, 0.125, 0.5, 0.375, 0.5, 0.375, 0.75, 0.125, 0.75, 0.625, 0.5, 0.875, 0.5, 0.875, 0.75, 0.625, 0.75])
me_cube_003.update()
me_cylinder_002 = bpy.data.meshes.new('Cylinder.002')
me_cylinder_002.from_pydata([(-1.863e-09, 0.732, -1.53), (0.0, 1.007, -1.256), (0.1414, 0.718, -1.53), (0.1951, 0.9878, -1.256), (0.2774, 0.6768, -1.53), (0.3827, 0.9309, -1.256), (0.4027, 0.6098, -1.53), (0.5556, 0.8385, -1.256), (0.5126, 0.5196, -1.53), (0.7071, 0.7141, -1.256), (0.6028, 0.4098, -1.53), (0.8315, 0.5626, -1.256), (0.6697, 0.2844, -1.53), (0.9239, 0.3897, -1.256), (0.711, 0.1485, -1.53), (0.9808, 0.2021, -1.256), (0.7249, 0.007032, -1.53), (1.0, 0.007032, -1.256), (0.711, -0.1344, -1.53), (0.9808, -0.1881, -1.256), (0.6697, -0.2704, -1.53), (0.9239, -0.3757, -1.256), (0.6028, -0.3957, -1.53), (0.8315, -0.5485, -1.256), (0.5126, -0.5056, -1.53), (0.7071, -0.7001, -1.256), (0.4027, -0.5957, -1.53), (0.5556, -0.8244, -1.256), (0.2774, -0.6627, -1.53), (0.3827, -0.9168, -1.256), (0.1414, -0.704, -1.53), (0.1951, -0.9738, -1.256), (1.863e-09, -0.7179, -1.53), (0.0, -0.993, -1.256), (-0.1414, -0.704, -1.53), (-0.1951, -0.9738, -1.256), (-0.2774, -0.6627, -1.53), (-0.3827, -0.9168, -1.256), (-0.4027, -0.5957, -1.53), (-0.5556, -0.8244, -1.256), (-0.5126, -0.5056, -1.53), (-0.7071, -0.7001, -1.256), (-0.6028, -0.3957, -1.53), (-0.8315, -0.5485, -1.256), (-0.6697, -0.2704, -1.53), (-0.9239, -0.3757, -1.256), (-0.711, -0.1344, -1.53), (-0.9808, -0.1881, -1.256), (-0.7249, 0.007032, -1.53), (-1.0, 0.007032, -1.256), (-0.711, 0.1485, -1.53), (-0.9808, 0.2021, -1.256), (-0.6697, 0.2844, -1.53), (-0.9239, 0.3897, -1.256), (-0.6028, 0.4098, -1.53), (-0.8315, 0.5626, -1.256), (-0.5126, 0.5196, -1.53), (-0.7071, 0.7141, -1.256), (-0.4027, 0.6098, -1.53), (-0.5556, 0.8385, -1.256), (-0.2774, 0.6768, -1.53), (-0.3827, 0.9309, -1.256), (-0.1414, 0.718, -1.53), (-0.1951, 0.9878, -1.256), (0.0, 0.9991, 0.8759), (1.863e-09, 0.7507, 1.122), (0.1468, 0.7362, 1.122), (0.1951, 0.9799, 0.8759), (0.2879, 0.6934, 1.122), (0.3827, 0.923, 0.8759), (0.4179, 0.6239, 1.122), (0.5556, 0.8306, 0.8759), (0.5319, 0.5303, 1.122), (0.7071, 0.7063, 0.8759), (0.6255, 0.4163, 1.122), (0.8315, 0.5547, 0.8759), (0.695, 0.2863, 1.122), (0.9239, 0.3818, 0.8759), (0.7378, 0.1451, 1.122), (0.9808, 0.1942, 0.8759), (0.7523, -0.001624, 1.122), (1.0, -0.000856, 0.8759), (0.7378, -0.1484, 1.122), (0.9808, -0.1959, 0.8759), (0.695, -0.2895, 1.122), (0.9239, -0.3835, 0.8759), (0.6255, -0.4196, 1.122), (0.8315, -0.5564, 0.8759), (0.5319, -0.5336, 1.122), (0.7071, -0.708, 0.8759), (0.4179, -0.6271, 1.122), (0.5556, -0.8323, 0.8759), (0.2879, -0.6966, 1.122), (0.3827, -0.9247, 0.8759), (0.1468, -0.7395, 1.122), (0.1951, -0.9816, 0.8759), (-1.863e-09, -0.7539, 1.122), (0.0, -1.001, 0.8759), (-0.1468, -0.7395, 1.122), (-0.1951, -0.9816, 0.8759), (-0.2879, -0.6966, 1.122), (-0.3827, -0.9247, 0.8759), (-0.4179, -0.6271, 1.122), (-0.5556, -0.8323, 0.8759), (-0.5319, -0.5336, 1.122), (-0.7071, -0.708, 0.8759), (-0.6255, -0.4196, 1.122), (-0.8315, -0.5564, 0.8759), (-0.695, -0.2895, 1.122), (-0.9239, -0.3835, 0.8759), (-0.7378, -0.1484, 1.122), (-0.9808, -0.1959, 0.8759), (-0.7523, -0.001624, 1.122), (-1.0, -0.000856, 0.8759), (-0.7378, 0.1451, 1.122), (-0.9808, 0.1942, 0.8759), (-0.695, 0.2863, 1.122), (-0.9239, 0.3818, 0.8759), (-0.6255, 0.4163, 1.122), (-0.8315, 0.5547, 0.8759), (-0.5319, 0.5303, 1.122), (-0.7071, 0.7063, 0.8759), (-0.4179, 0.6239, 1.122), (-0.5556, 0.8306, 0.8759), (-0.2879, 0.6934, 1.122), (-0.3827, 0.923, 0.8759), (-0.1468, 0.7362, 1.122), (-0.1951, 0.9799, 0.8759)], [], [(3, 67, 69, 5), (7, 71, 73, 9), (9, 73, 75, 11), (11, 75, 77, 13), (13, 77, 79, 15), (15, 79, 81, 17), (17, 81, 83, 19), (19, 83, 85, 21), (21, 85, 87, 23), (23, 87, 89, 25), (25, 89, 91, 27), (27, 91, 93, 29), (29, 93, 95, 31), (31, 95, 97, 33), (33, 97, 99, 35), (35, 99, 101, 37), (37, 101, 103, 39), (39, 103, 105, 41), (41, 105, 107, 43), (43, 107, 109, 45), (45, 109, 111, 47), (47, 111, 113, 49), (49, 113, 115, 51), (51, 115, 117, 53), (53, 117, 119, 55), (55, 119, 121, 57), (57, 121, 123, 59), (59, 123, 125, 61), (61, 125, 127, 63), (63, 127, 64, 1), (5, 69, 71, 7), (66, 65, 126, 124, 122, 120, 118, 116, 114, 112, 110, 108, 106, 104, 102, 100, 98, 96, 94, 92, 90, 88, 86, 84, 82, 80, 78, 76, 74, 72, 70, 68), (1, 3, 2, 0), (3, 5, 4, 2), (5, 7, 6, 4), (7, 9, 8, 6), (9, 11, 10, 8), (11, 13, 12, 10), (13, 15, 14, 12), (15, 17, 16, 14), (17, 19, 18, 16), (19, 21, 20, 18), (21, 23, 22, 20), (23, 25, 24, 22), (25, 27, 26, 24), (27, 29, 28, 26), (29, 31, 30, 28), (31, 33, 32, 30), (33, 35, 34, 32), (35, 37, 36, 34), (37, 39, 38, 36), (39, 41, 40, 38), (41, 43, 42, 40), (43, 45, 44, 42), (45, 47, 46, 44), (47, 49, 48, 46), (49, 51, 50, 48), (51, 53, 52, 50), (53, 55, 54, 52), (55, 57, 56, 54), (57, 59, 58, 56), (59, 61, 60, 58), (61, 63, 62, 60), (63, 1, 0, 62), (0, 2, 4, 6, 8, 10, 12, 14, 16, 18, 20, 22, 24, 26, 28, 30, 32, 34, 36, 38, 40, 42, 44, 46, 48, 50, 52, 54, 56, 58, 60, 62), (67, 64, 65, 66), (69, 67, 66, 68), (71, 69, 68, 70), (73, 71, 70, 72), (75, 73, 72, 74), (77, 75, 74, 76), (79, 77, 76, 78), (81, 79, 78, 80), (83, 81, 80, 82), (85, 83, 82, 84), (87, 85, 84, 86), (89, 87, 86, 88), (91, 89, 88, 90), (93, 91, 90, 92), (95, 93, 92, 94), (97, 95, 94, 96), (99, 97, 96, 98), (101, 99, 98, 100), (103, 101, 100, 102), (105, 103, 102, 104), (107, 105, 104, 106), (109, 107, 106, 108), (111, 109, 108, 110), (113, 111, 110, 112), (115, 113, 112, 114), (117, 115, 114, 116), (119, 117, 116, 118), (121, 119, 118, 120), (123, 121, 120, 122), (125, 123, 122, 124), (127, 125, 124, 126), (64, 127, 126, 65), (1, 64, 67, 3)])
me_cylinder_002.polygons.foreach_set('use_smooth', [True] * 98)
_k = set([(0, 2), (0, 62), (1, 3), (1, 63), (2, 4), (3, 5), (4, 6), (5, 7), (6, 8), (7, 9), (8, 10), (9, 11), (10, 12), (11, 13), (12, 14), (13, 15), (14, 16), (15, 17), (16, 18), (17, 19), (18, 20), (19, 21), (20, 22), (21, 23), (22, 24), (23, 25), (24, 26), (25, 27), (26, 28), (27, 29), (28, 30), (29, 31), (30, 32), (31, 33), (32, 34), (33, 35), (34, 36), (35, 37), (36, 38), (37, 39), (38, 40), (39, 41), (40, 42), (41, 43), (42, 44), (43, 45), (44, 46), (45, 47), (46, 48), (47, 49), (48, 50), (49, 51), (50, 52), (51, 53), (52, 54), (53, 55), (54, 56), (55, 57), (56, 58), (57, 59), (58, 60), (59, 61), (60, 62), (61, 63), (64, 67), (64, 127), (65, 66), (65, 126), (66, 68), (67, 69), (68, 70), (69, 71), (70, 72), (71, 73), (72, 74), (73, 75), (74, 76), (75, 77), (76, 78), (77, 79), (78, 80), (79, 81), (80, 82), (81, 83), (82, 84), (83, 85), (84, 86), (85, 87), (86, 88), (87, 89), (88, 90), (89, 91), (90, 92), (91, 93), (92, 94), (93, 95), (94, 96), (95, 97), (96, 98), (97, 99), (98, 100), (99, 101), (100, 102), (101, 103), (102, 104), (103, 105), (104, 106), (105, 107), (106, 108), (107, 109), (108, 110), (109, 111), (110, 112), (111, 113), (112, 114), (113, 115), (114, 116), (115, 117), (116, 118), (117, 119), (118, 120), (119, 121), (120, 122), (121, 123), (122, 124), (123, 125), (124, 126), (125, 127)])
me_cylinder_002.attributes.new('sharp_edge', 'BOOLEAN', 'EDGE').data.foreach_set('value', [ (min(e.vertices), max(e.vertices)) in _k for e in me_cylinder_002.edges])
_uv = me_cylinder_002.uv_layers.new(name='UVMap')
_uv.uv.foreach_set('vector', [0.9688, 0.5684, 0.9688, 0.9528, 0.9375, 0.9528, 0.9375, 0.5684, 0.9062, 0.5684, 0.9062, 0.9528, 0.875, 0.9528, 0.875, 0.5684, 0.875, 0.5684, 0.875, 0.9528, 0.8438, 0.9528, 0.8438, 0.5684, 0.8438, 0.5684, 0.8438, 0.9528, 0.8125, 0.9528, 0.8125, 0.5684, 0.8125, 0.5684, 0.8125, 0.9528, 0.7812, 0.9528, 0.7812, 0.5684, 0.7812, 0.5684, 0.7812, 0.9528, 0.75, 0.9528, 0.75, 0.5684, 0.75, 0.5684, 0.75, 0.9528, 0.7188, 0.9528, 0.7188, 0.5684, 0.7188, 0.5684, 0.7188, 0.9528, 0.6875, 0.9528, 0.6875, 0.5684, 0.6875, 0.5684, 0.6875, 0.9528, 0.6562, 0.9528, 0.6562, 0.5684, 0.6563, 0.5684, 0.6562, 0.9528, 0.625, 0.9528, 0.625, 0.5684, 0.625, 0.5684, 0.625, 0.9528, 0.5938, 0.9528, 0.5938, 0.5684, 0.5938, 0.5684, 0.5938, 0.9528, 0.5625, 0.9528, 0.5625, 0.5684, 0.5625, 0.5684, 0.5625, 0.9528, 0.5312, 0.9528, 0.5312, 0.5684, 0.5312, 0.5684, 0.5312, 0.9528, 0.5, 0.9528, 0.5, 0.5684, 0.5, 0.5684, 0.5, 0.9528, 0.4688, 0.9528, 0.4688, 0.5684, 0.4688, 0.5684, 0.4688, 0.9528, 0.4375, 0.9528, 0.4375, 0.5684, 0.4375, 0.5684, 0.4375, 0.9528, 0.4062, 0.9528, 0.4062, 0.5684, 0.4062, 0.5684, 0.4062, 0.9528, 0.375, 0.9528, 0.375, 0.5684, 0.375, 0.5684, 0.375, 0.9528, 0.3438, 0.9528, 0.3438, 0.5684, 0.3438, 0.5684, 0.3438, 0.9528, 0.3125, 0.9528, 0.3125, 0.5684, 0.3125, 0.5684, 0.3125, 0.9528, 0.2812, 0.9528, 0.2812, 0.5684, 0.2812, 0.5684, 0.2812, 0.9528, 0.25, 0.9528, 0.25, 0.5684, 0.25, 0.5684, 0.25, 0.9528, 0.2188, 0.9528, 0.2188, 0.5684, 0.2188, 0.5684, 0.2188, 0.9528, 0.1875, 0.9528, 0.1875, 0.5684, 0.1875, 0.5684, 0.1875, 0.9528, 0.1562, 0.9528, 0.1562, 0.5684, 0.1562, 0.5684, 0.1562, 0.9528, 0.125, 0.9528, 0.125, 0.5684, 0.125, 0.5684, 0.125, 0.9528, 0.09375, 0.9528, 0.09375, 0.5684, 0.09375, 0.5684, 0.09375, 0.9528, 0.0625, 0.9528, 0.0625, 0.5684, 0.0625, 0.5684, 0.0625, 0.9528, 0.03125, 0.9528, 0.03125, 0.5684, 0.03125, 0.5684, 0.03125, 0.9528, 0.0, 0.9528, 0.0, 0.5684, 0.9375, 0.5684, 0.9375, 0.9528, 0.9062, 0.9528, 0.9062, 0.5684, 0.2852, 0.4271, 0.25, 0.4305, 0.2148, 0.4271, 0.1809, 0.4168, 0.1497, 0.4001, 0.1223, 0.3777, 0.09988, 0.3503, 0.0832, 0.3191, 0.07292, 0.2852, 0.06945, 0.25, 0.07292, 0.2148, 0.0832, 0.1809, 0.09988, 0.1497, 0.1223, 0.1223, 0.1497, 0.09988, 0.1809, 0.0832, 0.2148, 0.07292, 0.25, 0.06945, 0.2852, 0.07292, 0.3191, 0.0832, 0.3503, 0.09988, 0.3777, 0.1223, 0.4001, 0.1497, 0.4168, 0.1809, 0.4271, 0.2148, 0.4305, 0.25, 0.4271, 0.2852, 0.4168, 0.3191, 0.4001, 0.3503, 0.3777, 0.3777, 0.3503, 0.4001, 0.3191, 0.4168, 0.75, 0.49, 0.7968, 0.4854, 0.7839, 0.4206, 0.75, 0.424, 0.7968, 0.4854, 0.8418, 0.4717, 0.8166, 0.4107, 0.7839, 0.4206, 0.8418, 0.4717, 0.8833, 0.4496, 0.8467, 0.3947, 0.8166, 0.4107, 0.8833, 0.4496, 0.9197, 0.4197, 0.873, 0.373, 0.8467, 0.3947, 0.9197, 0.4197, 0.9496, 0.3833, 0.8947, 0.3467, 0.873, 0.373, 0.9496, 0.3833, 0.9717, 0.3418, 0.9107, 0.3166, 0.8947, 0.3467, 0.9717, 0.3418, 0.9854, 0.2968, 0.9206, 0.2839, 0.9107, 0.3166, 0.9854, 0.2968, 0.99, 0.25, 0.924, 0.25, 0.9206, 0.2839, 0.99, 0.25, 0.9854, 0.2032, 0.9206, 0.2161, 0.924, 0.25, 0.9854, 0.2032, 0.9717, 0.1582, 0.9107, 0.1834, 0.9206, 0.2161, 0.9717, 0.1582, 0.9496, 0.1167, 0.8947, 0.1533, 0.9107, 0.1834, 0.9496, 0.1167, 0.9197, 0.08029, 0.873, 0.127, 0.8947, 0.1533, 0.9197, 0.08029, 0.8833, 0.05045, 0.8467, 0.1053, 0.873, 0.127, 0.8833, 0.05045, 0.8418, 0.02827, 0.8166, 0.08926, 0.8467, 0.1053, 0.8418, 0.02827, 0.7968, 0.01461, 0.7839, 0.07936, 0.8166, 0.08926, 0.7968, 0.01461, 0.75, 0.01, 0.75, 0.07602, 0.7839, 0.07936, 0.75, 0.01, 0.7032, 0.01461, 0.7161, 0.07936, 0.75, 0.07602, 0.7032, 0.01461, 0.6582, 0.02827, 0.6834, 0.08926, 0.7161, 0.07936, 0.6582, 0.02827, 0.6167, 0.05045, 0.6533, 0.1053, 0.6834, 0.08926, 0.6167, 0.05045, 0.5803, 0.08029, 0.627, 0.127, 0.6533, 0.1053, 0.5803, 0.08029, 0.5504, 0.1167, 0.6053, 0.1533, 0.627, 0.127, 0.5504, 0.1167, 0.5283, 0.1582, 0.5893, 0.1834, 0.6053, 0.1533, 0.5283, 0.1582, 0.5146, 0.2032, 0.5794, 0.2161, 0.5893, 0.1834, 0.5146, 0.2032, 0.51, 0.25, 0.576, 0.25, 0.5794, 0.2161, 0.51, 0.25, 0.5146, 0.2968, 0.5794, 0.2839, 0.576, 0.25, 0.5146, 0.2968, 0.5283, 0.3418, 0.5893, 0.3166, 0.5794, 0.2839, 0.5283, 0.3418, 0.5504, 0.3833, 0.6053, 0.3467, 0.5893, 0.3166, 0.5504, 0.3833, 0.5803, 0.4197, 0.627, 0.373, 0.6053, 0.3467, 0.5803, 0.4197, 0.6167, 0.4496, 0.6533, 0.3947, 0.627, 0.373, 0.6167, 0.4496, 0.6582, 0.4717, 0.6834, 0.4107, 0.6533, 0.3947, 0.6582, 0.4717, 0.7032, 0.4854, 0.7161, 0.4206, 0.6834, 0.4107, 0.7032, 0.4854, 0.75, 0.49, 0.75, 0.424, 0.7161, 0.4206, 0.75, 0.424, 0.7839, 0.4206, 0.8166, 0.4107, 0.8467, 0.3947, 0.873, 0.373, 0.8947, 0.3467, 0.9107, 0.3166, 0.9206, 0.2839, 0.924, 0.25, 0.9206, 0.2161, 0.9107, 0.1834, 0.8947, 0.1533, 0.873, 0.127, 0.8467, 0.1053, 0.8166, 0.08926, 0.7839, 0.07936, 0.75, 0.07602, 0.7161, 0.07936, 0.6834, 0.08926, 0.6533, 0.1053, 0.627, 0.127, 0.6053, 0.1533, 0.5893, 0.1834, 0.5794, 0.2161, 0.576, 0.25, 0.5794, 0.2839, 0.5893, 0.3166, 0.6053, 0.3467, 0.627, 0.373, 0.6533, 0.3947, 0.6834, 0.4107, 0.7161, 0.4206, 0.2968, 0.4854, 0.25, 0.49, 0.25, 0.4305, 0.2852, 0.4271, 0.3418, 0.4717, 0.2968, 0.4854, 0.2852, 0.4271, 0.3191, 0.4168, 0.3833, 0.4496, 0.3418, 0.4717, 0.3191, 0.4168, 0.3503, 0.4001, 0.4196, 0.4198, 0.3833, 0.4496, 0.3503, 0.4001, 0.3777, 0.3777, 0.4495, 0.3834, 0.4197, 0.4197, 0.3777, 0.3777, 0.4001, 0.3503, 0.4717, 0.342, 0.4496, 0.3833, 0.4001, 0.3503, 0.4168, 0.3191, 0.4853, 0.297, 0.4717, 0.3418, 0.4168, 0.3191, 0.4271, 0.2852, 0.49, 0.2502, 0.4854, 0.2968, 0.4271, 0.2852, 0.4305, 0.25, 0.4854, 0.2034, 0.49, 0.25, 0.4305, 0.25, 0.4271, 0.2148, 0.4718, 0.1583, 0.4854, 0.2032, 0.4271, 0.2148, 0.4168, 0.1809, 0.4496, 0.1168, 0.4717, 0.1582, 0.4168, 0.1809, 0.4001, 0.1497, 0.4198, 0.0804, 0.4496, 0.1167, 0.4001, 0.1497, 0.3777, 0.1223, 0.3834, 0.05052, 0.4197, 0.08029, 0.3777, 0.1223, 0.3503, 0.09988, 0.3419, 0.02831, 0.3833, 0.05045, 0.3503, 0.09988, 0.3191, 0.0832, 0.2969, 0.01463, 0.3418, 0.02827, 0.3191, 0.0832, 0.2852, 0.07292, 0.25, 0.01, 0.2968, 0.01461, 0.2852, 0.07292, 0.25, 0.06945, 0.2032, 0.01461, 0.25, 0.01, 0.25, 0.06945, 0.2148, 0.07292, 0.1582, 0.02827, 0.2031, 0.01463, 0.2148, 0.07292, 0.1809, 0.0832, 0.1167, 0.05045, 0.1581, 0.02831, 0.1809, 0.0832, 0.1497, 0.09988, 0.08029, 0.08029, 0.1166, 0.05052, 0.1497, 0.09988, 0.1223, 0.1223, 0.05045, 0.1167, 0.0802, 0.0804, 0.1223, 0.1223, 0.09988, 0.1497, 0.02827, 0.1582, 0.05037, 0.1168, 0.09988, 0.1497, 0.0832, 0.1809, 0.01461, 0.2032, 0.02822, 0.1583, 0.0832, 0.1809, 0.07292, 0.2148, 0.01, 0.25, 0.01459, 0.2034, 0.07292, 0.2148, 0.06945, 0.25, 0.01461, 0.2968, 0.01002, 0.2502, 0.06945, 0.25, 0.07292, 0.2852, 0.02827, 0.3418, 0.01466, 0.297, 0.07292, 0.2852, 0.0832, 0.3191, 0.05045, 0.3833, 0.02835, 0.342, 0.0832, 0.3191, 0.09988, 0.3503, 0.08029, 0.4197, 0.05054, 0.3834, 0.09988, 0.3503, 0.1223, 0.3777, 0.1167, 0.4496, 0.08038, 0.4198, 0.1223, 0.3777, 0.1497, 0.4001, 0.1582, 0.4717, 0.1167, 0.4496, 0.1497, 0.4001, 0.1809, 0.4168, 0.2032, 0.4854, 0.1582, 0.4717, 0.1809, 0.4168, 0.2148, 0.4271, 0.25, 0.49, 0.2032, 0.4854, 0.2148, 0.4271, 0.25, 0.4305, 1.0, 0.5684, 1.0, 0.9528, 0.9688, 0.9528, 0.9688, 0.5684])
me_cylinder_002.update()
me_cylinder_004 = bpy.data.meshes.new('Cylinder.004')
me_cylinder_004.from_pydata([(-1.863e-09, 0.732, -1.53), (0.0, 1.007, -1.256), (0.1414, 0.718, -1.53), (0.1951, 0.9878, -1.256), (0.2774, 0.6768, -1.53), (0.3827, 0.9309, -1.256), (0.4027, 0.6098, -1.53), (0.5556, 0.8385, -1.256), (0.5126, 0.5196, -1.53), (0.7071, 0.7141, -1.256), (0.6028, 0.4098, -1.53), (0.8315, 0.5626, -1.256), (0.6697, 0.2844, -1.53), (0.9239, 0.3897, -1.256), (0.711, 0.1485, -1.53), (0.9808, 0.2021, -1.256), (0.7249, 0.007032, -1.53), (1.0, 0.007032, -1.256), (0.711, -0.1344, -1.53), (0.9808, -0.1881, -1.256), (0.6697, -0.2704, -1.53), (0.9239, -0.3757, -1.256), (0.6028, -0.3957, -1.53), (0.8315, -0.5485, -1.256), (0.5126, -0.5056, -1.53), (0.7071, -0.7001, -1.256), (0.4027, -0.5957, -1.53), (0.5556, -0.8244, -1.256), (0.2774, -0.6627, -1.53), (0.3827, -0.9168, -1.256), (0.1414, -0.704, -1.53), (0.1951, -0.9738, -1.256), (1.863e-09, -0.7179, -1.53), (0.0, -0.993, -1.256), (-0.1414, -0.704, -1.53), (-0.1951, -0.9738, -1.256), (-0.2774, -0.6627, -1.53), (-0.3827, -0.9168, -1.256), (-0.4027, -0.5957, -1.53), (-0.5556, -0.8244, -1.256), (-0.5126, -0.5056, -1.53), (-0.7071, -0.7001, -1.256), (-0.6028, -0.3957, -1.53), (-0.8315, -0.5485, -1.256), (-0.6697, -0.2704, -1.53), (-0.9239, -0.3757, -1.256), (-0.711, -0.1344, -1.53), (-0.9808, -0.1881, -1.256), (-0.7249, 0.007032, -1.53), (-1.0, 0.007032, -1.256), (-0.711, 0.1485, -1.53), (-0.9808, 0.2021, -1.256), (-0.6697, 0.2844, -1.53), (-0.9239, 0.3897, -1.256), (-0.6028, 0.4098, -1.53), (-0.8315, 0.5626, -1.256), (-0.5126, 0.5196, -1.53), (-0.7071, 0.7141, -1.256), (-0.4027, 0.6098, -1.53), (-0.5556, 0.8385, -1.256), (-0.2774, 0.6768, -1.53), (-0.3827, 0.9309, -1.256), (-0.1414, 0.718, -1.53), (-0.1951, 0.9878, -1.256), (0.0, 0.9991, 0.8759), (1.863e-09, 0.7507, 1.122), (0.1468, 0.7362, 1.122), (0.1951, 0.9799, 0.8759), (0.2879, 0.6934, 1.122), (0.3827, 0.923, 0.8759), (0.4179, 0.6239, 1.122), (0.5556, 0.8306, 0.8759), (0.5319, 0.5303, 1.122), (0.7071, 0.7063, 0.8759), (0.6255, 0.4163, 1.122), (0.8315, 0.5547, 0.8759), (0.695, 0.2863, 1.122), (0.9239, 0.3818, 0.8759), (0.7378, 0.1451, 1.122), (0.9808, 0.1942, 0.8759), (0.7523, -0.001624, 1.122), (1.0, -0.000856, 0.8759), (0.7378, -0.1484, 1.122), (0.9808, -0.1959, 0.8759), (0.695, -0.2895, 1.122), (0.9239, -0.3835, 0.8759), (0.6255, -0.4196, 1.122), (0.8315, -0.5564, 0.8759), (0.5319, -0.5336, 1.122), (0.7071, -0.708, 0.8759), (0.4179, -0.6271, 1.122), (0.5556, -0.8323, 0.8759), (0.2879, -0.6966, 1.122), (0.3827, -0.9247, 0.8759), (0.1468, -0.7395, 1.122), (0.1951, -0.9816, 0.8759), (-1.863e-09, -0.7539, 1.122), (0.0, -1.001, 0.8759), (-0.1468, -0.7395, 1.122), (-0.1951, -0.9816, 0.8759), (-0.2879, -0.6966, 1.122), (-0.3827, -0.9247, 0.8759), (-0.4179, -0.6271, 1.122), (-0.5556, -0.8323, 0.8759), (-0.5319, -0.5336, 1.122), (-0.7071, -0.708, 0.8759), (-0.6255, -0.4196, 1.122), (-0.8315, -0.5564, 0.8759), (-0.695, -0.2895, 1.122), (-0.9239, -0.3835, 0.8759), (-0.7378, -0.1484, 1.122), (-0.9808, -0.1959, 0.8759), (-0.7523, -0.001624, 1.122), (-1.0, -0.000856, 0.8759), (-0.7378, 0.1451, 1.122), (-0.9808, 0.1942, 0.8759), (-0.695, 0.2863, 1.122), (-0.9239, 0.3818, 0.8759), (-0.6255, 0.4163, 1.122), (-0.8315, 0.5547, 0.8759), (-0.5319, 0.5303, 1.122), (-0.7071, 0.7063, 0.8759), (-0.4179, 0.6239, 1.122), (-0.5556, 0.8306, 0.8759), (-0.2879, 0.6934, 1.122), (-0.3827, 0.923, 0.8759), (-0.1468, 0.7362, 1.122), (-0.1951, 0.9799, 0.8759)], [], [(3, 67, 69, 5), (7, 71, 73, 9), (9, 73, 75, 11), (11, 75, 77, 13), (13, 77, 79, 15), (15, 79, 81, 17), (17, 81, 83, 19), (19, 83, 85, 21), (21, 85, 87, 23), (23, 87, 89, 25), (25, 89, 91, 27), (27, 91, 93, 29), (29, 93, 95, 31), (31, 95, 97, 33), (33, 97, 99, 35), (35, 99, 101, 37), (37, 101, 103, 39), (39, 103, 105, 41), (41, 105, 107, 43), (43, 107, 109, 45), (45, 109, 111, 47), (47, 111, 113, 49), (49, 113, 115, 51), (51, 115, 117, 53), (53, 117, 119, 55), (55, 119, 121, 57), (57, 121, 123, 59), (59, 123, 125, 61), (61, 125, 127, 63), (63, 127, 64, 1), (5, 69, 71, 7), (66, 65, 126, 124, 122, 120, 118, 116, 114, 112, 110, 108, 106, 104, 102, 100, 98, 96, 94, 92, 90, 88, 86, 84, 82, 80, 78, 76, 74, 72, 70, 68), (1, 3, 2, 0), (3, 5, 4, 2), (5, 7, 6, 4), (7, 9, 8, 6), (9, 11, 10, 8), (11, 13, 12, 10), (13, 15, 14, 12), (15, 17, 16, 14), (17, 19, 18, 16), (19, 21, 20, 18), (21, 23, 22, 20), (23, 25, 24, 22), (25, 27, 26, 24), (27, 29, 28, 26), (29, 31, 30, 28), (31, 33, 32, 30), (33, 35, 34, 32), (35, 37, 36, 34), (37, 39, 38, 36), (39, 41, 40, 38), (41, 43, 42, 40), (43, 45, 44, 42), (45, 47, 46, 44), (47, 49, 48, 46), (49, 51, 50, 48), (51, 53, 52, 50), (53, 55, 54, 52), (55, 57, 56, 54), (57, 59, 58, 56), (59, 61, 60, 58), (61, 63, 62, 60), (63, 1, 0, 62), (0, 2, 4, 6, 8, 10, 12, 14, 16, 18, 20, 22, 24, 26, 28, 30, 32, 34, 36, 38, 40, 42, 44, 46, 48, 50, 52, 54, 56, 58, 60, 62), (67, 64, 65, 66), (69, 67, 66, 68), (71, 69, 68, 70), (73, 71, 70, 72), (75, 73, 72, 74), (77, 75, 74, 76), (79, 77, 76, 78), (81, 79, 78, 80), (83, 81, 80, 82), (85, 83, 82, 84), (87, 85, 84, 86), (89, 87, 86, 88), (91, 89, 88, 90), (93, 91, 90, 92), (95, 93, 92, 94), (97, 95, 94, 96), (99, 97, 96, 98), (101, 99, 98, 100), (103, 101, 100, 102), (105, 103, 102, 104), (107, 105, 104, 106), (109, 107, 106, 108), (111, 109, 108, 110), (113, 111, 110, 112), (115, 113, 112, 114), (117, 115, 114, 116), (119, 117, 116, 118), (121, 119, 118, 120), (123, 121, 120, 122), (125, 123, 122, 124), (127, 125, 124, 126), (64, 127, 126, 65), (1, 64, 67, 3)])
me_cylinder_004.polygons.foreach_set('use_smooth', [True] * 98)
_k = set([(0, 2), (0, 62), (1, 3), (1, 63), (2, 4), (3, 5), (4, 6), (5, 7), (6, 8), (7, 9), (8, 10), (9, 11), (10, 12), (11, 13), (12, 14), (13, 15), (14, 16), (15, 17), (16, 18), (17, 19), (18, 20), (19, 21), (20, 22), (21, 23), (22, 24), (23, 25), (24, 26), (25, 27), (26, 28), (27, 29), (28, 30), (29, 31), (30, 32), (31, 33), (32, 34), (33, 35), (34, 36), (35, 37), (36, 38), (37, 39), (38, 40), (39, 41), (40, 42), (41, 43), (42, 44), (43, 45), (44, 46), (45, 47), (46, 48), (47, 49), (48, 50), (49, 51), (50, 52), (51, 53), (52, 54), (53, 55), (54, 56), (55, 57), (56, 58), (57, 59), (58, 60), (59, 61), (60, 62), (61, 63), (64, 67), (64, 127), (65, 66), (65, 126), (66, 68), (67, 69), (68, 70), (69, 71), (70, 72), (71, 73), (72, 74), (73, 75), (74, 76), (75, 77), (76, 78), (77, 79), (78, 80), (79, 81), (80, 82), (81, 83), (82, 84), (83, 85), (84, 86), (85, 87), (86, 88), (87, 89), (88, 90), (89, 91), (90, 92), (91, 93), (92, 94), (93, 95), (94, 96), (95, 97), (96, 98), (97, 99), (98, 100), (99, 101), (100, 102), (101, 103), (102, 104), (103, 105), (104, 106), (105, 107), (106, 108), (107, 109), (108, 110), (109, 111), (110, 112), (111, 113), (112, 114), (113, 115), (114, 116), (115, 117), (116, 118), (117, 119), (118, 120), (119, 121), (120, 122), (121, 123), (122, 124), (123, 125), (124, 126), (125, 127)])
me_cylinder_004.attributes.new('sharp_edge', 'BOOLEAN', 'EDGE').data.foreach_set('value', [ (min(e.vertices), max(e.vertices)) in _k for e in me_cylinder_004.edges])
_uv = me_cylinder_004.uv_layers.new(name='UVMap')
_uv.uv.foreach_set('vector', [0.9688, 0.5684, 0.9688, 0.9528, 0.9375, 0.9528, 0.9375, 0.5684, 0.9062, 0.5684, 0.9062, 0.9528, 0.875, 0.9528, 0.875, 0.5684, 0.875, 0.5684, 0.875, 0.9528, 0.8438, 0.9528, 0.8438, 0.5684, 0.8438, 0.5684, 0.8438, 0.9528, 0.8125, 0.9528, 0.8125, 0.5684, 0.8125, 0.5684, 0.8125, 0.9528, 0.7812, 0.9528, 0.7812, 0.5684, 0.7812, 0.5684, 0.7812, 0.9528, 0.75, 0.9528, 0.75, 0.5684, 0.75, 0.5684, 0.75, 0.9528, 0.7188, 0.9528, 0.7188, 0.5684, 0.7188, 0.5684, 0.7188, 0.9528, 0.6875, 0.9528, 0.6875, 0.5684, 0.6875, 0.5684, 0.6875, 0.9528, 0.6562, 0.9528, 0.6562, 0.5684, 0.6563, 0.5684, 0.6562, 0.9528, 0.625, 0.9528, 0.625, 0.5684, 0.625, 0.5684, 0.625, 0.9528, 0.5938, 0.9528, 0.5938, 0.5684, 0.5938, 0.5684, 0.5938, 0.9528, 0.5625, 0.9528, 0.5625, 0.5684, 0.5625, 0.5684, 0.5625, 0.9528, 0.5312, 0.9528, 0.5312, 0.5684, 0.5312, 0.5684, 0.5312, 0.9528, 0.5, 0.9528, 0.5, 0.5684, 0.5, 0.5684, 0.5, 0.9528, 0.4688, 0.9528, 0.4688, 0.5684, 0.4688, 0.5684, 0.4688, 0.9528, 0.4375, 0.9528, 0.4375, 0.5684, 0.4375, 0.5684, 0.4375, 0.9528, 0.4062, 0.9528, 0.4062, 0.5684, 0.4062, 0.5684, 0.4062, 0.9528, 0.375, 0.9528, 0.375, 0.5684, 0.375, 0.5684, 0.375, 0.9528, 0.3438, 0.9528, 0.3438, 0.5684, 0.3438, 0.5684, 0.3438, 0.9528, 0.3125, 0.9528, 0.3125, 0.5684, 0.3125, 0.5684, 0.3125, 0.9528, 0.2812, 0.9528, 0.2812, 0.5684, 0.2812, 0.5684, 0.2812, 0.9528, 0.25, 0.9528, 0.25, 0.5684, 0.25, 0.5684, 0.25, 0.9528, 0.2188, 0.9528, 0.2188, 0.5684, 0.2188, 0.5684, 0.2188, 0.9528, 0.1875, 0.9528, 0.1875, 0.5684, 0.1875, 0.5684, 0.1875, 0.9528, 0.1562, 0.9528, 0.1562, 0.5684, 0.1562, 0.5684, 0.1562, 0.9528, 0.125, 0.9528, 0.125, 0.5684, 0.125, 0.5684, 0.125, 0.9528, 0.09375, 0.9528, 0.09375, 0.5684, 0.09375, 0.5684, 0.09375, 0.9528, 0.0625, 0.9528, 0.0625, 0.5684, 0.0625, 0.5684, 0.0625, 0.9528, 0.03125, 0.9528, 0.03125, 0.5684, 0.03125, 0.5684, 0.03125, 0.9528, 0.0, 0.9528, 0.0, 0.5684, 0.9375, 0.5684, 0.9375, 0.9528, 0.9062, 0.9528, 0.9062, 0.5684, 0.2852, 0.4271, 0.25, 0.4305, 0.2148, 0.4271, 0.1809, 0.4168, 0.1497, 0.4001, 0.1223, 0.3777, 0.09988, 0.3503, 0.0832, 0.3191, 0.07292, 0.2852, 0.06945, 0.25, 0.07292, 0.2148, 0.0832, 0.1809, 0.09988, 0.1497, 0.1223, 0.1223, 0.1497, 0.09988, 0.1809, 0.0832, 0.2148, 0.07292, 0.25, 0.06945, 0.2852, 0.07292, 0.3191, 0.0832, 0.3503, 0.09988, 0.3777, 0.1223, 0.4001, 0.1497, 0.4168, 0.1809, 0.4271, 0.2148, 0.4305, 0.25, 0.4271, 0.2852, 0.4168, 0.3191, 0.4001, 0.3503, 0.3777, 0.3777, 0.3503, 0.4001, 0.3191, 0.4168, 0.75, 0.49, 0.7968, 0.4854, 0.7839, 0.4206, 0.75, 0.424, 0.7968, 0.4854, 0.8418, 0.4717, 0.8166, 0.4107, 0.7839, 0.4206, 0.8418, 0.4717, 0.8833, 0.4496, 0.8467, 0.3947, 0.8166, 0.4107, 0.8833, 0.4496, 0.9197, 0.4197, 0.873, 0.373, 0.8467, 0.3947, 0.9197, 0.4197, 0.9496, 0.3833, 0.8947, 0.3467, 0.873, 0.373, 0.9496, 0.3833, 0.9717, 0.3418, 0.9107, 0.3166, 0.8947, 0.3467, 0.9717, 0.3418, 0.9854, 0.2968, 0.9206, 0.2839, 0.9107, 0.3166, 0.9854, 0.2968, 0.99, 0.25, 0.924, 0.25, 0.9206, 0.2839, 0.99, 0.25, 0.9854, 0.2032, 0.9206, 0.2161, 0.924, 0.25, 0.9854, 0.2032, 0.9717, 0.1582, 0.9107, 0.1834, 0.9206, 0.2161, 0.9717, 0.1582, 0.9496, 0.1167, 0.8947, 0.1533, 0.9107, 0.1834, 0.9496, 0.1167, 0.9197, 0.08029, 0.873, 0.127, 0.8947, 0.1533, 0.9197, 0.08029, 0.8833, 0.05045, 0.8467, 0.1053, 0.873, 0.127, 0.8833, 0.05045, 0.8418, 0.02827, 0.8166, 0.08926, 0.8467, 0.1053, 0.8418, 0.02827, 0.7968, 0.01461, 0.7839, 0.07936, 0.8166, 0.08926, 0.7968, 0.01461, 0.75, 0.01, 0.75, 0.07602, 0.7839, 0.07936, 0.75, 0.01, 0.7032, 0.01461, 0.7161, 0.07936, 0.75, 0.07602, 0.7032, 0.01461, 0.6582, 0.02827, 0.6834, 0.08926, 0.7161, 0.07936, 0.6582, 0.02827, 0.6167, 0.05045, 0.6533, 0.1053, 0.6834, 0.08926, 0.6167, 0.05045, 0.5803, 0.08029, 0.627, 0.127, 0.6533, 0.1053, 0.5803, 0.08029, 0.5504, 0.1167, 0.6053, 0.1533, 0.627, 0.127, 0.5504, 0.1167, 0.5283, 0.1582, 0.5893, 0.1834, 0.6053, 0.1533, 0.5283, 0.1582, 0.5146, 0.2032, 0.5794, 0.2161, 0.5893, 0.1834, 0.5146, 0.2032, 0.51, 0.25, 0.576, 0.25, 0.5794, 0.2161, 0.51, 0.25, 0.5146, 0.2968, 0.5794, 0.2839, 0.576, 0.25, 0.5146, 0.2968, 0.5283, 0.3418, 0.5893, 0.3166, 0.5794, 0.2839, 0.5283, 0.3418, 0.5504, 0.3833, 0.6053, 0.3467, 0.5893, 0.3166, 0.5504, 0.3833, 0.5803, 0.4197, 0.627, 0.373, 0.6053, 0.3467, 0.5803, 0.4197, 0.6167, 0.4496, 0.6533, 0.3947, 0.627, 0.373, 0.6167, 0.4496, 0.6582, 0.4717, 0.6834, 0.4107, 0.6533, 0.3947, 0.6582, 0.4717, 0.7032, 0.4854, 0.7161, 0.4206, 0.6834, 0.4107, 0.7032, 0.4854, 0.75, 0.49, 0.75, 0.424, 0.7161, 0.4206, 0.75, 0.424, 0.7839, 0.4206, 0.8166, 0.4107, 0.8467, 0.3947, 0.873, 0.373, 0.8947, 0.3467, 0.9107, 0.3166, 0.9206, 0.2839, 0.924, 0.25, 0.9206, 0.2161, 0.9107, 0.1834, 0.8947, 0.1533, 0.873, 0.127, 0.8467, 0.1053, 0.8166, 0.08926, 0.7839, 0.07936, 0.75, 0.07602, 0.7161, 0.07936, 0.6834, 0.08926, 0.6533, 0.1053, 0.627, 0.127, 0.6053, 0.1533, 0.5893, 0.1834, 0.5794, 0.2161, 0.576, 0.25, 0.5794, 0.2839, 0.5893, 0.3166, 0.6053, 0.3467, 0.627, 0.373, 0.6533, 0.3947, 0.6834, 0.4107, 0.7161, 0.4206, 0.2968, 0.4854, 0.25, 0.49, 0.25, 0.4305, 0.2852, 0.4271, 0.3418, 0.4717, 0.2968, 0.4854, 0.2852, 0.4271, 0.3191, 0.4168, 0.3833, 0.4496, 0.3418, 0.4717, 0.3191, 0.4168, 0.3503, 0.4001, 0.4196, 0.4198, 0.3833, 0.4496, 0.3503, 0.4001, 0.3777, 0.3777, 0.4495, 0.3834, 0.4197, 0.4197, 0.3777, 0.3777, 0.4001, 0.3503, 0.4717, 0.342, 0.4496, 0.3833, 0.4001, 0.3503, 0.4168, 0.3191, 0.4853, 0.297, 0.4717, 0.3418, 0.4168, 0.3191, 0.4271, 0.2852, 0.49, 0.2502, 0.4854, 0.2968, 0.4271, 0.2852, 0.4305, 0.25, 0.4854, 0.2034, 0.49, 0.25, 0.4305, 0.25, 0.4271, 0.2148, 0.4718, 0.1583, 0.4854, 0.2032, 0.4271, 0.2148, 0.4168, 0.1809, 0.4496, 0.1168, 0.4717, 0.1582, 0.4168, 0.1809, 0.4001, 0.1497, 0.4198, 0.0804, 0.4496, 0.1167, 0.4001, 0.1497, 0.3777, 0.1223, 0.3834, 0.05052, 0.4197, 0.08029, 0.3777, 0.1223, 0.3503, 0.09988, 0.3419, 0.02831, 0.3833, 0.05045, 0.3503, 0.09988, 0.3191, 0.0832, 0.2969, 0.01463, 0.3418, 0.02827, 0.3191, 0.0832, 0.2852, 0.07292, 0.25, 0.01, 0.2968, 0.01461, 0.2852, 0.07292, 0.25, 0.06945, 0.2032, 0.01461, 0.25, 0.01, 0.25, 0.06945, 0.2148, 0.07292, 0.1582, 0.02827, 0.2031, 0.01463, 0.2148, 0.07292, 0.1809, 0.0832, 0.1167, 0.05045, 0.1581, 0.02831, 0.1809, 0.0832, 0.1497, 0.09988, 0.08029, 0.08029, 0.1166, 0.05052, 0.1497, 0.09988, 0.1223, 0.1223, 0.05045, 0.1167, 0.0802, 0.0804, 0.1223, 0.1223, 0.09988, 0.1497, 0.02827, 0.1582, 0.05037, 0.1168, 0.09988, 0.1497, 0.0832, 0.1809, 0.01461, 0.2032, 0.02822, 0.1583, 0.0832, 0.1809, 0.07292, 0.2148, 0.01, 0.25, 0.01459, 0.2034, 0.07292, 0.2148, 0.06945, 0.25, 0.01461, 0.2968, 0.01002, 0.2502, 0.06945, 0.25, 0.07292, 0.2852, 0.02827, 0.3418, 0.01466, 0.297, 0.07292, 0.2852, 0.0832, 0.3191, 0.05045, 0.3833, 0.02835, 0.342, 0.0832, 0.3191, 0.09988, 0.3503, 0.08029, 0.4197, 0.05054, 0.3834, 0.09988, 0.3503, 0.1223, 0.3777, 0.1167, 0.4496, 0.08038, 0.4198, 0.1223, 0.3777, 0.1497, 0.4001, 0.1582, 0.4717, 0.1167, 0.4496, 0.1497, 0.4001, 0.1809, 0.4168, 0.2032, 0.4854, 0.1582, 0.4717, 0.1809, 0.4168, 0.2148, 0.4271, 0.25, 0.49, 0.2032, 0.4854, 0.2148, 0.4271, 0.25, 0.4305, 1.0, 0.5684, 1.0, 0.9528, 0.9688, 0.9528, 0.9688, 0.5684])
me_cylinder_004.update()
me_cube_004 = bpy.data.meshes.new('Cube.004')
me_cube_004.from_pydata([(-0.7952, -1.226, -1.059), (-0.7905, -0.7633, 0.8404), (-0.7878, 1.401, -1.086), (-0.7942, 0.8784, 0.8463), (1.01, -1.87, -1.965), (0.997, -0.6959, 2.13), (1.0, 1.935, -1.939), (1.0, 0.6426, 2.125), (-0.9943, -0.8316, -0.138), (-0.9985, 0.9015, -0.1197), (0.999, 0.8676, 0.09274), (0.994, -1.003, 0.1105)], [], [(8, 1, 3, 9), (9, 3, 7, 10), (10, 7, 5, 11), (11, 5, 1, 8), (2, 6, 4, 0), (7, 3, 1, 5), (4, 11, 8, 0), (6, 10, 11, 4), (2, 9, 10, 6), (0, 8, 9, 2)])
me_cube_004.polygons.foreach_set('use_smooth', [True] * 10)
_k = set([(0, 2), (0, 4), (0, 8), (1, 3), (1, 5), (1, 8), (2, 6), (2, 9), (3, 7), (3, 9), (4, 6), (4, 11), (5, 7), (5, 11), (6, 10), (7, 10)])
me_cube_004.attributes.new('sharp_edge', 'BOOLEAN', 'EDGE').data.foreach_set('value', [ (min(e.vertices), max(e.vertices)) in _k for e in me_cube_004.edges])
_uv = me_cube_004.uv_layers.new(name='UVMap')
_uv.uv.foreach_set('vector', [0.5, 0.0, 0.625, 0.0, 0.625, 0.25, 0.5, 0.25, 0.5, 0.25, 0.625, 0.25, 0.625, 0.5, 0.5, 0.5, 0.5, 0.5, 0.625, 0.5, 0.625, 0.75, 0.5, 0.75, 0.5, 0.75, 0.625, 0.75, 0.625, 1.0, 0.5, 1.0, 0.125, 0.5, 0.375, 0.5, 0.375, 0.75, 0.125, 0.75, 0.625, 0.5, 0.875, 0.5, 0.875, 0.75, 0.625, 0.75, 0.375, 0.75, 0.5, 0.75, 0.5, 1.0, 0.375, 1.0, 0.375, 0.5, 0.5, 0.5, 0.5, 0.75, 0.375, 0.75, 0.375, 0.25, 0.5, 0.25, 0.5, 0.5, 0.375, 0.5, 0.375, 0.0, 0.5, 0.0, 0.5, 0.25, 0.375, 0.25])
me_cube_004.update()

# ---- objects
ob_plane = bpy.data.objects.new('Plane', me_plane)
ob_torso = bpy.data.objects.new('torso', me_cube_001)
ob_axle = bpy.data.objects.new('axle', me_cylinder)
ob_jets = bpy.data.objects.new('jets', me_cylinder_003)
ob_shoulder = bpy.data.objects.new('shoulder', me_cylinder_001)
ob_hindarm = bpy.data.objects.new('hindarm', me_cube_002)
ob_forearm = bpy.data.objects.new('forearm', me_cube_003)
ob_elbow = bpy.data.objects.new('elbow', me_cylinder_002)
ob_elbow_001 = bpy.data.objects.new('elbow.001', me_cylinder_004)
ob_forearm_001 = bpy.data.objects.new('forearm.001', me_cube_004)

# ---- transforms, parenting, visibility, modifiers, constraints
ob_plane.location = (0.0, 0.0, 0.0)
ob_plane.rotation_euler = (-1.571, -0.0, 0.0)
ob_plane.scale = (10.0, 10.0, 10.0)
ob_torso.location = (0.0, -1.702, 3.835)
ob_torso.scale = (1.0, 1.707, 1.0)
_m = ob_torso.modifiers.new('Mirror', 'MIRROR')
_m.use_axis = (False, False, True)
_m.mirror_object = ob_plane
ob_axle.location = (0.0, 0.0, 3.73)
ob_axle.rotation_euler = (1.571, 0.0, 0.0)
ob_axle.scale = (0.2, 0.2, 2.75)
ob_jets.location = (-1.146, 0.8196, 3.835)
ob_jets.rotation_euler = (-0.0, -1.856, -0.0)
ob_jets.scale = (0.7333, 0.6937, 0.1051)
_m = ob_jets.modifiers.new('Mirror', 'MIRROR')
_m.use_axis = (False, False, True)
_m.mirror_object = ob_plane
ob_shoulder.location = (0.0, -2.319, 3.729)
ob_shoulder.rotation_euler = (-1.599, -0.0, 0.0)
ob_shoulder.scale = (1.0, 0.9996, 0.2376)
_m = ob_shoulder.modifiers.new('Mirror', 'MIRROR')
_m.use_axis = (False, False, True)
_m.mirror_object = ob_plane
ob_hindarm.location = (-0.5476, -2.317, 2.269)
ob_hindarm.rotation_euler = (0.0, 0.3895, 0.0)
ob_hindarm.scale = (0.3298, 0.1677, 0.6131)
_m = ob_hindarm.modifiers.new('Mirror', 'MIRROR')
_m.use_axis = (False, False, True)
_m.mirror_object = ob_plane
ob_forearm.location = (0.05584, -2.345, 1.183)
ob_forearm.rotation_euler = (0.0, -0.913, 0.0)
ob_forearm.scale = (0.3298, 0.1677, 0.6131)
_m = ob_forearm.modifiers.new('Mirror', 'MIRROR')
_m.use_axis = (False, False, True)
_m.mirror_object = ob_plane
ob_elbow.location = (-0.7303, -2.302, 1.793)
ob_elbow.rotation_euler = (-1.599, -0.0, 0.0)
ob_elbow.scale = (0.5, 0.5, 0.2376)
_m = ob_elbow.modifiers.new('Mirror', 'MIRROR')
_m.use_axis = (False, False, True)
_m.mirror_object = ob_plane
ob_elbow_001.location = (0.4438, -2.277, 0.8519)
ob_elbow_001.rotation_euler = (-1.599, -0.0, 0.0)
ob_elbow_001.scale = (0.5, 0.5, 0.2376)
_m = ob_elbow_001.modifiers.new('Mirror', 'MIRROR')
_m.use_axis = (False, False, True)
_m.mirror_object = ob_plane
ob_forearm_001.location = (0.4646, -2.345, 0.3357)
ob_forearm_001.rotation_euler = (-0.0, 1.571, -0.0)
ob_forearm_001.scale = (0.3298, 0.4091, 0.6131)
_m = ob_forearm_001.modifiers.new('Mirror', 'MIRROR')
_m.use_axis = (False, False, True)
_m.mirror_object = ob_plane

# ---- collection membership
col_testing.objects.link(ob_plane)
col_torso.objects.link(ob_torso)
col_torso.objects.link(ob_axle)
col_torso.objects.link(ob_jets)
col_arms.objects.link(ob_shoulder)
col_arms.objects.link(ob_hindarm)
col_arms.objects.link(ob_forearm)
col_arms.objects.link(ob_elbow)
col_arms.objects.link(ob_elbow_001)
col_arms.objects.link(ob_forearm_001)

# ---- scene / render settings (as saved in the file)
scene.frame_start = 1; scene.frame_end = 250; scene.frame_set(1)
scene.render.engine = 'BLENDER_EEVEE_NEXT'
scene.cycles.sampling_pattern = 'TABULATED_SOBOL'
scene.eevee.ray_tracing_options.trace_max_roughness = 0.0
bpy.context.view_layer.update()

# ---- added for rendering (the .blend has no active camera and no usable light): camera, sun
cam_auto = bpy.data.cameras.new('AutoCamera')
cam_auto.lens = 50.0
cam_auto.sensor_width = 36.0
cam_auto.clip_end = 1000.0
ob_auto_camera = bpy.data.objects.new('AutoCamera', cam_auto)
scene.collection.objects.link(ob_auto_camera)
ob_auto_camera.location = (26.7946, -32.1535, 21.4357)
ob_auto_camera.rotation_euler = (1.09748, -7.21219e-08, 0.694738)
scene.camera = ob_auto_camera
light_auto_sun = bpy.data.lights.new('AutoSun', 'SUN')
light_auto_sun.energy = 3.0
light_auto_sun.angle = 0.0523599
ob_auto_sun = bpy.data.objects.new('AutoSun', light_auto_sun)
scene.collection.objects.link(ob_auto_sun)
ob_auto_sun.rotation_euler = (0.872665, 0.174533, 0.523599)
bpy.context.view_layer.update()

